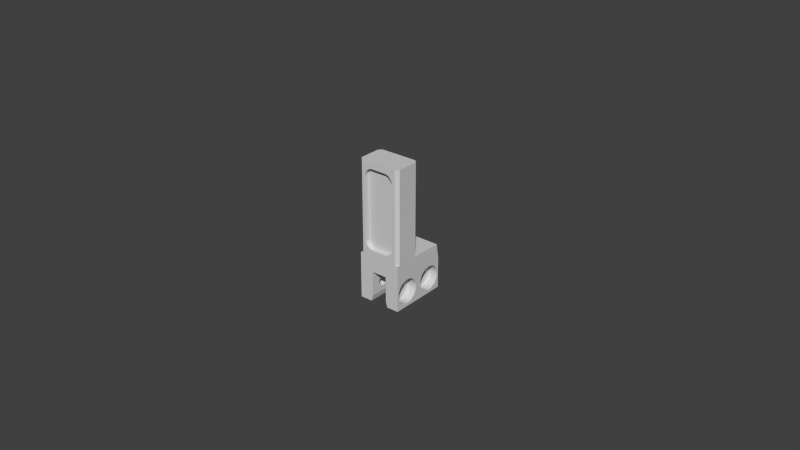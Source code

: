 # Source: gripper_left_finger.blend  (saved by Blender 2.57.1; exported with 4.5.12 LTS)
import bpy
from mathutils import Matrix  # noqa: F401  (used for matrix-valued properties, if any)

bpy.ops.wm.read_factory_settings(use_empty=True)
scene = bpy.context.scene
scene.name = 'Scene'

# ---- collections
col_collection_1 = bpy.data.collections.new('Collection 1'); scene.collection.children.link(col_collection_1)

# ---- materials (node trees are filled in below, after node groups)
mat_white_002_materia_000 = bpy.data.materials.new('white_002-materia.000')
mat_white_002_materia_000.alpha_threshold = 0.0
mat_white_002_materia_000.use_transparent_shadow = False
mat_white_002_materia_000.diffuse_color = (0.64, 0.64, 0.64, 1.0)
mat_white_002_materia_000.specular_color = (0.5, 0.5, 0.5)
mat_white_002_materia_000.roughness = 0.5
mat_white_002_materia_000.line_color = (0.0, 0.0, 0.0, 1.0)

# ---- material node trees

# ---- world
world_world = bpy.data.worlds.new('World'); scene.world = world_world
world_world.color = (0.05088, 0.05088, 0.05088)
world_world.use_sun_shadow = False
world_world.sun_shadow_jitter_overblur = 0.0
world_world.cycles.sampling_method = 'MANUAL'
world_world.cycles.sample_map_resolution = 256

# ---- meshes
me_mesh_006_mesh = bpy.data.meshes.new('Mesh_006-mesh')
me_mesh_006_mesh.from_pydata([(-0.003145, -0.0005972, 0.0341), (-0.003663, -0.0005972, 0.03382), (-0.004938, -0.0005972, 0.03191), (0.004125, -0.0005972, 0.009205), (0.004498, -0.0005972, 0.009659), (0.00367, -0.0005972, 0.008832), (0.00367, -0.0005972, 0.008832), (0.004498, -0.0005972, 0.009659), (0.004775, -0.0005972, 0.01018), (0.00367, -0.0005972, 0.008832), (0.004775, -0.0005972, 0.01018), (0.003152, -0.0005972, 0.008554), (0.003152, -0.0005972, 0.008554), (0.004775, -0.0005972, 0.01018), (0.004946, -0.0005972, 0.01074), (0.003152, -0.0005972, 0.008554), (0.004946, -0.0005972, 0.01074), (0.002588, -0.0005972, 0.008384), (0.002588, -0.0005972, 0.008384), (0.004946, -0.0005972, 0.01074), (0.004946, -0.0005972, 0.03191), (0.002588, -0.0005972, 0.008384), (0.004946, -0.0005972, 0.03191), (-0.002581, -0.0005972, 0.008384), (-0.002582, -0.0005972, 0.03427), (-0.003145, -0.0005972, 0.0341), (-0.004938, -0.0005972, 0.03191), (-0.002582, -0.0005972, 0.03427), (-0.004938, -0.0005972, 0.03191), (0.002589, -0.0005972, 0.03427), (0.004946, -0.0005972, 0.03191), (0.004775, -0.0005972, 0.03247), (0.002589, -0.0005972, 0.03427), (-0.004768, -0.0005972, 0.03247), (-0.004938, -0.0005972, 0.03191), (-0.004491, -0.0005972, 0.03299), (-0.004491, -0.0005972, 0.03299), (-0.004938, -0.0005972, 0.03191), (-0.004118, -0.0005972, 0.03345), (-0.004118, -0.0005972, 0.03345), (-0.004938, -0.0005972, 0.03191), (-0.003663, -0.0005972, 0.03382), (0.004946, -0.0005972, 0.03191), (0.002589, -0.0005972, 0.03427), (-0.004938, -0.0005972, 0.03191), (0.004946, -0.0005972, 0.03191), (-0.004938, -0.0005972, 0.03191), (-0.002581, -0.0005972, 0.008384), (-0.002581, -0.0005972, 0.008384), (-0.004938, -0.0005972, 0.03191), (-0.004939, -0.0005972, 0.01074), (-0.002581, -0.0005972, 0.008384), (-0.004939, -0.0005972, 0.01074), (-0.003145, -0.0005972, 0.008554), (-0.003145, -0.0005972, 0.008554), (-0.004939, -0.0005972, 0.01074), (-0.004768, -0.0005972, 0.01018), (-0.003145, -0.0005972, 0.008554), (-0.004768, -0.0005972, 0.01018), (-0.003663, -0.0005972, 0.008832), (-0.003663, -0.0005972, 0.008832), (-0.004768, -0.0005972, 0.01018), (-0.004491, -0.0005972, 0.00966), (-0.003663, -0.0005972, 0.008832), (-0.004491, -0.0005972, 0.00966), (-0.004118, -0.0005972, 0.009205), (0.004775, -0.0005972, 0.03247), (0.004498, -0.0005972, 0.03299), (0.002589, -0.0005972, 0.03427), (0.002589, -0.0005972, 0.03427), (0.004498, -0.0005972, 0.03299), (0.004125, -0.0005972, 0.03345), (0.002589, -0.0005972, 0.03427), (0.004125, -0.0005972, 0.03345), (0.003671, -0.0005972, 0.03382), (0.002589, -0.0005972, 0.03427), (0.003671, -0.0005972, 0.03382), (0.003151, -0.0005972, 0.0341), (0.003803, 0.007098, -0.005814), (0.003804, 0.00716, -0.007601), (0.003803, 0.006544, -0.00592), (0.003803, 0.006544, -0.00592), (0.003804, 0.00716, -0.007601), (0.003803, 0.006403, -0.007674), (0.003803, 0.006544, -0.00592), (0.003803, 0.006403, -0.007674), (0.003803, 0.005981, -0.005884), (0.003803, 0.005981, -0.005884), (0.003803, 0.006403, -0.007674), (0.003804, 0.005646, -0.007601), (0.003803, 0.005981, -0.005884), (0.003804, 0.005646, -0.007601), (0.003803, 0.005445, -0.00571), (0.003804, 0.005646, -0.007601), (0.003803, 0.004916, -0.007388), (0.003803, 0.005445, -0.00571), (0.003803, 0.005445, -0.00571), (0.003803, 0.004916, -0.007388), (0.003804, 0.00424, -0.007039), (0.003803, 0.005445, -0.00571), (0.003804, 0.00424, -0.007039), (0.003804, 0.004969, -0.005407), (0.003804, 0.004969, -0.005407), (0.003804, 0.00424, -0.007039), (0.003804, 0.003643, -0.006569), (0.003804, 0.004969, -0.005407), (0.003804, 0.003643, -0.006569), (0.003804, 0.004583, -0.004996), (0.003804, 0.004583, -0.004996), (0.003804, 0.003643, -0.006569), (0.003803, 0.003145, -0.005994), (0.003804, 0.004583, -0.004996), (0.003803, 0.003145, -0.005994), (0.003803, 0.004311, -0.004502), (0.003803, 0.007609, -0.001774), (0.003803, 0.008876, -0.0005297), (0.003803, 0.008043, -0.002134), (0.003803, 0.008043, -0.002134), (0.003803, 0.008876, -0.0005297), (0.003804, 0.009426, -0.001054), (0.003803, 0.008043, -0.002134), (0.003804, 0.009426, -0.001054), (0.003803, 0.008375, -0.00259), (0.003803, 0.008375, -0.00259), (0.003804, 0.009426, -0.001054), (0.003803, 0.009867, -0.001674), (0.003803, 0.008375, -0.00259), (0.003803, 0.009867, -0.001674), (0.003804, 0.008582, -0.003114), (0.003803, 0.005445, -0.001638), (0.003803, 0.005276, 0.0001643), (0.003803, 0.005981, -0.001464), (0.003803, 0.005981, -0.001464), (0.003803, 0.005276, 0.0001643), (0.003803, 0.006023, 0.0003085), (0.003803, 0.005981, -0.001464), (0.003803, 0.006023, 0.0003085), (0.003803, 0.006544, -0.001428), (0.003803, 0.006544, -0.001428), (0.003803, 0.006023, 0.0003085), (0.003803, 0.006783, 0.0003085), (0.003803, 0.006544, -0.001428), (0.003803, 0.006783, 0.0003085), (0.003803, 0.007098, -0.001534), (0.003803, 0.007098, -0.001534), (0.003803, 0.006783, 0.0003085), (0.003803, 0.00753, 0.0001643), (0.003803, 0.007098, -0.001534), (0.003803, 0.00753, 0.0001643), (0.003803, 0.007609, -0.001774), (0.003803, 0.007609, -0.001774), (0.003803, 0.00753, 0.0001643), (0.003804, 0.008236, -0.0001189), (0.003803, 0.007609, -0.001774), (0.003804, 0.008236, -0.0001189), (0.003803, 0.008876, -0.0005297), (0.003803, 0.008375, -0.004758), (0.003803, 0.009661, -0.005994), (0.003803, 0.008043, -0.005214), (0.003803, 0.008043, -0.005214), (0.003803, 0.009661, -0.005994), (0.003804, 0.009163, -0.006569), (0.003803, 0.008043, -0.005214), (0.003804, 0.009163, -0.006569), (0.003803, 0.007609, -0.005573), (0.003803, 0.007609, -0.005573), (0.003804, 0.009163, -0.006569), (0.003804, 0.008566, -0.007039), (0.003803, 0.007609, -0.005573), (0.003804, 0.008566, -0.007039), (0.003803, 0.007098, -0.005814), (0.003803, 0.007098, -0.005814), (0.003804, 0.008566, -0.007039), (0.003803, 0.00789, -0.007388), (0.003803, 0.007098, -0.005814), (0.003803, 0.00789, -0.007388), (0.003804, 0.00716, -0.007601), (0.003803, 0.009867, -0.001674), (0.003803, 0.01018, -0.002366), (0.003804, 0.008582, -0.003114), (0.003804, 0.008582, -0.003114), (0.003803, 0.01018, -0.002366), (0.003804, 0.01036, -0.003105), (0.003804, 0.008582, -0.003114), (0.003804, 0.01036, -0.003105), (0.003803, 0.008653, -0.003674), (0.003803, 0.008653, -0.003674), (0.003804, 0.01036, -0.003105), (0.003803, 0.0104, -0.003864), (0.003803, 0.008653, -0.003674), (0.003803, 0.0104, -0.003864), (0.003804, 0.008582, -0.004233), (0.003804, 0.008582, -0.004233), (0.003803, 0.0104, -0.003864), (0.003803, 0.01029, -0.004617), (0.003804, 0.008582, -0.004233), (0.003803, 0.01029, -0.004617), (0.003803, 0.008375, -0.004758), (0.003803, 0.008375, -0.004758), (0.003803, 0.01029, -0.004617), (0.003803, 0.01004, -0.005336), (0.003803, 0.008375, -0.004758), (0.003803, 0.01004, -0.005336), (0.003803, 0.009661, -0.005994), (0.003803, 0.004311, -0.002846), (0.003803, 0.002939, -0.001674), (0.003803, 0.004583, -0.002352), (0.003803, 0.004583, -0.002352), (0.003803, 0.002939, -0.001674), (0.003804, 0.00338, -0.001054), (0.003803, 0.004583, -0.002352), (0.003804, 0.00338, -0.001054), (0.003803, 0.004969, -0.00194), (0.003803, 0.004969, -0.00194), (0.003804, 0.00338, -0.001054), (0.003803, 0.00393, -0.0005297), (0.003803, 0.004969, -0.00194), (0.003803, 0.00393, -0.0005297), (0.003803, 0.005445, -0.001638), (0.003803, 0.005445, -0.001638), (0.003803, 0.00393, -0.0005297), (0.003804, 0.00457, -0.0001189), (0.003803, 0.005445, -0.001638), (0.003804, 0.00457, -0.0001189), (0.003803, 0.005276, 0.0001643), (0.003803, 0.003145, -0.005994), (0.003803, 0.002764, -0.005336), (0.003803, 0.004311, -0.004502), (0.003803, 0.004311, -0.004502), (0.003803, 0.002764, -0.005336), (0.003803, 0.002516, -0.004617), (0.003803, 0.004311, -0.004502), (0.003803, 0.002516, -0.004617), (0.003803, 0.004171, -0.003956), (0.003803, 0.004171, -0.003956), (0.003803, 0.002516, -0.004617), (0.003803, 0.002408, -0.003864), (0.003803, 0.004171, -0.003956), (0.003803, 0.002408, -0.003864), (0.003803, 0.004171, -0.003392), (0.003803, 0.004171, -0.003392), (0.003803, 0.002408, -0.003864), (0.003804, 0.002444, -0.003105), (0.003803, 0.004171, -0.003392), (0.003804, 0.002444, -0.003105), (0.003803, 0.004311, -0.002846), (0.003803, 0.004311, -0.002846), (0.003804, 0.002444, -0.003105), (0.003803, 0.002623, -0.002366), (0.003803, 0.004311, -0.002846), (0.003803, 0.002623, -0.002366), (0.003803, 0.002939, -0.001674), (0.003803, -0.001625, -0.004758), (0.003803, -0.0003392, -0.005994), (0.003803, -0.001957, -0.005214), (0.003803, -0.001957, -0.005214), (0.003803, -0.0003392, -0.005994), (0.003804, -0.0008371, -0.006569), (0.003803, -0.001957, -0.005214), (0.003804, -0.0008371, -0.006569), (0.003803, -0.002391, -0.005573), (0.003803, -0.002391, -0.005573), (0.003804, -0.0008371, -0.006569), (0.003804, -0.001434, -0.007039), (0.003803, -0.002391, -0.005573), (0.003804, -0.001434, -0.007039), (0.003803, -0.002902, -0.005814), (0.003803, -0.004555, -0.00571), (0.003804, -0.00576, -0.007039), (0.003804, -0.005031, -0.005407), (0.003804, -0.005031, -0.005407), (0.003804, -0.00576, -0.007039), (0.003804, -0.006357, -0.006569), (0.003804, -0.005031, -0.005407), (0.003804, -0.006357, -0.006569), (0.003804, -0.005417, -0.004996), (0.003804, -0.005417, -0.004996), (0.003804, -0.006357, -0.006569), (0.003803, -0.006855, -0.005994), (0.003804, -0.005417, -0.004996), (0.003803, -0.006855, -0.005994), (0.003803, -0.005689, -0.004502), (0.003804, -0.001434, -0.007039), (0.003803, -0.00211, -0.007388), (0.003803, -0.002902, -0.005814), (0.003803, -0.002902, -0.005814), (0.003803, -0.00211, -0.007388), (0.003804, -0.00284, -0.007601), (0.003803, -0.002902, -0.005814), (0.003804, -0.00284, -0.007601), (0.003803, -0.003456, -0.00592), (0.003803, -0.003456, -0.00592), (0.003804, -0.00284, -0.007601), (0.003803, -0.003597, -0.007674), (0.003803, -0.003456, -0.00592), (0.003803, -0.003597, -0.007674), (0.003803, -0.004019, -0.005884), (0.003803, -0.004019, -0.005884), (0.003803, -0.003597, -0.007674), (0.003804, -0.004354, -0.007601), (0.003803, -0.004019, -0.005884), (0.003804, -0.004354, -0.007601), (0.003803, -0.004555, -0.00571), (0.003803, -0.004555, -0.00571), (0.003804, -0.004354, -0.007601), (0.003803, -0.005084, -0.007388), (0.003803, -0.004555, -0.00571), (0.003803, -0.005084, -0.007388), (0.003804, -0.00576, -0.007039), (0.003803, -0.002391, -0.001774), (0.003803, -0.001124, -0.0005297), (0.003803, -0.001957, -0.002134), (0.003803, -0.001957, -0.002134), (0.003803, -0.001124, -0.0005297), (0.003804, -0.0005742, -0.001054), (0.003803, -0.001957, -0.002134), (0.003804, -0.0005742, -0.001054), (0.003803, -0.001625, -0.00259), (0.003803, -0.001625, -0.00259), (0.003804, -0.0005742, -0.001054), (0.003803, -0.0001332, -0.001674), (0.003803, -0.001625, -0.00259), (0.003803, -0.0001332, -0.001674), (0.003804, -0.001418, -0.003114), (0.003803, -0.004555, -0.001638), (0.003803, -0.004724, 0.0001643), (0.003803, -0.004019, -0.001464), (0.003803, -0.004019, -0.001464), (0.003803, -0.004724, 0.0001643), (0.003803, -0.003977, 0.0003085), (0.003803, -0.004019, -0.001464), (0.003803, -0.003977, 0.0003085), (0.003803, -0.003456, -0.001428), (0.003803, -0.003456, -0.001428), (0.003803, -0.003977, 0.0003085), (0.003803, -0.003217, 0.0003085), (0.003803, -0.003456, -0.001428), (0.003803, -0.003217, 0.0003085), (0.003803, -0.002902, -0.001534), (0.003803, -0.002902, -0.001534), (0.003803, -0.003217, 0.0003085), (0.003803, -0.00247, 0.0001643), (0.003803, -0.002902, -0.001534), (0.003803, -0.00247, 0.0001643), (0.003803, -0.002391, -0.001774), (0.003803, -0.002391, -0.001774), (0.003803, -0.00247, 0.0001643), (0.003804, -0.001764, -0.0001189), (0.003803, -0.002391, -0.001774), (0.003804, -0.001764, -0.0001189), (0.003803, -0.001124, -0.0005297), (0.003803, -0.0001332, -0.001674), (0.003803, 0.0001828, -0.002366), (0.003804, -0.001418, -0.003114), (0.003804, -0.001418, -0.003114), (0.003803, 0.0001828, -0.002366), (0.003804, 0.0003618, -0.003105), (0.003804, -0.001418, -0.003114), (0.003804, 0.0003618, -0.003105), (0.003803, -0.001347, -0.003674), (0.003803, -0.001347, -0.003674), (0.003804, 0.0003618, -0.003105), (0.003803, 0.0003978, -0.003864), (0.003803, -0.001347, -0.003674), (0.003803, 0.0003978, -0.003864), (0.003804, -0.001418, -0.004233), (0.003804, -0.001418, -0.004233), (0.003803, 0.0003978, -0.003864), (0.003803, 0.0002899, -0.004617), (0.003804, -0.001418, -0.004233), (0.003803, 0.0002899, -0.004617), (0.003803, -0.001625, -0.004758), (0.003803, -0.001625, -0.004758), (0.003803, 0.0002899, -0.004617), (0.003803, 4.184e-05, -0.005336), (0.003803, -0.001625, -0.004758), (0.003803, 4.184e-05, -0.005336), (0.003803, -0.0003392, -0.005994), (0.003803, -0.006855, -0.005994), (0.003803, -0.007236, -0.005336), (0.003803, -0.005689, -0.004502), (0.003803, -0.005689, -0.004502), (0.003803, -0.007236, -0.005336), (0.003803, -0.007484, -0.004617), (0.003803, -0.005689, -0.004502), (0.003803, -0.007484, -0.004617), (0.003803, -0.005829, -0.003956), (0.003803, -0.005829, -0.003956), (0.003803, -0.007484, -0.004617), (0.003803, -0.007592, -0.003864), (0.003803, -0.005829, -0.003956), (0.003803, -0.007592, -0.003864), (0.003803, -0.005829, -0.003392), (0.003803, -0.005829, -0.003392), (0.003803, -0.007592, -0.003864), (0.003804, -0.007556, -0.003105), (0.003803, -0.005829, -0.003392), (0.003804, -0.007556, -0.003105), (0.003803, -0.005689, -0.002846), (0.003804, -0.007556, -0.003105), (0.003803, -0.007377, -0.002366), (0.003803, -0.005689, -0.002846), (0.003803, -0.005689, -0.002846), (0.003803, -0.007377, -0.002366), (0.003803, -0.007061, -0.001674), (0.003803, -0.005689, -0.002846), (0.003803, -0.007061, -0.001674), (0.003803, -0.005417, -0.002352), (0.003803, -0.005417, -0.002352), (0.003803, -0.007061, -0.001674), (0.003804, -0.00662, -0.001054), (0.003803, -0.005417, -0.002352), (0.003804, -0.00662, -0.001054), (0.003803, -0.005031, -0.00194), (0.003803, -0.005031, -0.00194), (0.003804, -0.00662, -0.001054), (0.003803, -0.00607, -0.0005297), (0.003803, -0.005031, -0.00194), (0.003803, -0.00607, -0.0005297), (0.003803, -0.004555, -0.001638), (0.003803, -0.004555, -0.001638), (0.003803, -0.00607, -0.0005297), (0.003804, -0.00543, -0.0001189), (0.003803, -0.004555, -0.001638), (0.003804, -0.00543, -0.0001189), (0.003803, -0.004724, 0.0001643), (0.003804, 0.008582, -0.004233), (0.002503, 0.008653, -0.003674), (0.003803, 0.008653, -0.003674), (0.003803, 0.008653, -0.003674), (0.002503, 0.008653, -0.003674), (0.002504, 0.008582, -0.003114), (0.003803, 0.008653, -0.003674), (0.002504, 0.008582, -0.003114), (0.003804, 0.008582, -0.003114), (0.003804, 0.008582, -0.003114), (0.002504, 0.008582, -0.003114), (0.002503, 0.008375, -0.00259), (0.003804, 0.008582, -0.003114), (0.002503, 0.008375, -0.00259), (0.003803, 0.008375, -0.00259), (0.003803, 0.008375, -0.00259), (0.002503, 0.008375, -0.00259), (0.002503, 0.008043, -0.002134), (0.003803, 0.008375, -0.00259), (0.002503, 0.008043, -0.002134), (0.003803, 0.008043, -0.002134), (0.003803, 0.008043, -0.002134), (0.002503, 0.008043, -0.002134), (0.002504, 0.007609, -0.001775), (0.003803, 0.008043, -0.002134), (0.002504, 0.007609, -0.001775), (0.003803, 0.007609, -0.001774), (0.003803, 0.007609, -0.001774), (0.002504, 0.007609, -0.001775), (0.002504, 0.007098, -0.001535), (0.003803, 0.007609, -0.001774), (0.002504, 0.007098, -0.001535), (0.003803, 0.007098, -0.001534), (0.003803, 0.007098, -0.001534), (0.002504, 0.007098, -0.001535), (0.002504, 0.006544, -0.001428), (0.003803, 0.007098, -0.001534), (0.002504, 0.006544, -0.001428), (0.003803, 0.006544, -0.001428), (0.003803, 0.006544, -0.001428), (0.002504, 0.006544, -0.001428), (0.002503, 0.005981, -0.001464), (0.003803, 0.006544, -0.001428), (0.002503, 0.005981, -0.001464), (0.003803, 0.005981, -0.001464), (0.003803, 0.005981, -0.001464), (0.002503, 0.005981, -0.001464), (0.002504, 0.005445, -0.001639), (0.003803, 0.005981, -0.001464), (0.002504, 0.005445, -0.001639), (0.003803, 0.005445, -0.001638), (0.003803, 0.005445, -0.001638), (0.002504, 0.005445, -0.001639), (0.002504, 0.004969, -0.001941), (0.003803, 0.005445, -0.001638), (0.002504, 0.004969, -0.001941), (0.003803, 0.004969, -0.00194), (0.003803, 0.004969, -0.00194), (0.002504, 0.004969, -0.001941), (0.002503, 0.004583, -0.002352), (0.003803, 0.004969, -0.00194), (0.002503, 0.004583, -0.002352), (0.003803, 0.004583, -0.002352), (0.003803, 0.004583, -0.002352), (0.002503, 0.004583, -0.002352), (0.002503, 0.004311, -0.002846), (0.003803, 0.004583, -0.002352), (0.002503, 0.004311, -0.002846), (0.003803, 0.004311, -0.002846), (0.003803, 0.004311, -0.002846), (0.002503, 0.004311, -0.002846), (0.002503, 0.004171, -0.003392), (0.003803, 0.004311, -0.002846), (0.002503, 0.004171, -0.003392), (0.003803, 0.004171, -0.003392), (0.003803, 0.004171, -0.003392), (0.002503, 0.004171, -0.003392), (0.002503, 0.004171, -0.003956), (0.003803, 0.004171, -0.003392), (0.002503, 0.004171, -0.003956), (0.003803, 0.004171, -0.003956), (0.003803, 0.004171, -0.003956), (0.002503, 0.004171, -0.003956), (0.002504, 0.004311, -0.004502), (0.003803, 0.004171, -0.003956), (0.002504, 0.004311, -0.004502), (0.003803, 0.004311, -0.004502), (0.003803, 0.004311, -0.004502), (0.002504, 0.004311, -0.004502), (0.002504, 0.004583, -0.004996), (0.003803, 0.004311, -0.004502), (0.002504, 0.004583, -0.004996), (0.003804, 0.004583, -0.004996), (0.003804, 0.004583, -0.004996), (0.002504, 0.004583, -0.004996), (0.002503, 0.004969, -0.005407), (0.003804, 0.004583, -0.004996), (0.002503, 0.004969, -0.005407), (0.003804, 0.004969, -0.005407), (0.003804, 0.004969, -0.005407), (0.002503, 0.004969, -0.005407), (0.002503, 0.005445, -0.00571), (0.003804, 0.004969, -0.005407), (0.002503, 0.005445, -0.00571), (0.003803, 0.005445, -0.00571), (0.003803, 0.005445, -0.00571), (0.002503, 0.005445, -0.00571), (0.002504, 0.005981, -0.005884), (0.003803, 0.005445, -0.00571), (0.002504, 0.005981, -0.005884), (0.003803, 0.005981, -0.005884), (0.003803, 0.005981, -0.005884), (0.002504, 0.005981, -0.005884), (0.002503, 0.006544, -0.00592), (0.003803, 0.005981, -0.005884), (0.002503, 0.006544, -0.00592), (0.003803, 0.006544, -0.00592), (0.003803, 0.006544, -0.00592), (0.002503, 0.006544, -0.00592), (0.002503, 0.007098, -0.005814), (0.003803, 0.006544, -0.00592), (0.002503, 0.007098, -0.005814), (0.003803, 0.007098, -0.005814), (0.003803, 0.007098, -0.005814), (0.002503, 0.007098, -0.005814), (0.002503, 0.007609, -0.005573), (0.003803, 0.007098, -0.005814), (0.002503, 0.007609, -0.005573), (0.003803, 0.007609, -0.005573), (0.003803, 0.007609, -0.005573), (0.002503, 0.007609, -0.005573), (0.002504, 0.008043, -0.005215), (0.003803, 0.007609, -0.005573), (0.002504, 0.008043, -0.005215), (0.003803, 0.008043, -0.005214), (0.003803, 0.008043, -0.005214), (0.002504, 0.008043, -0.005215), (0.002503, 0.008375, -0.004758), (0.003803, 0.008043, -0.005214), (0.002503, 0.008375, -0.004758), (0.003803, 0.008375, -0.004758), (0.003803, 0.008375, -0.004758), (0.002503, 0.008375, -0.004758), (0.002504, 0.008582, -0.004233), (0.003803, 0.008375, -0.004758), (0.002504, 0.008582, -0.004233), (0.003804, 0.008582, -0.004233), (0.003804, 0.008582, -0.004233), (0.002504, 0.008582, -0.004233), (0.002503, 0.008653, -0.003674), (0.003804, -0.001418, -0.004233), (0.002503, -0.001347, -0.003674), (0.003803, -0.001347, -0.003674), (0.003803, -0.001347, -0.003674), (0.002503, -0.001347, -0.003674), (0.002504, -0.001418, -0.003114), (0.003803, -0.001347, -0.003674), (0.002504, -0.001418, -0.003114), (0.003804, -0.001418, -0.003114), (0.003804, -0.001418, -0.003114), (0.002504, -0.001418, -0.003114), (0.002503, -0.001625, -0.00259), (0.003804, -0.001418, -0.003114), (0.002503, -0.001625, -0.00259), (0.003803, -0.001625, -0.00259), (0.003803, -0.001625, -0.00259), (0.002503, -0.001625, -0.00259), (0.002503, -0.001957, -0.002134), (0.003803, -0.001625, -0.00259), (0.002503, -0.001957, -0.002134), (0.003803, -0.001957, -0.002134), (0.003803, -0.001957, -0.002134), (0.002503, -0.001957, -0.002134), (0.002504, -0.002391, -0.001775), (0.003803, -0.001957, -0.002134), (0.002504, -0.002391, -0.001775), (0.003803, -0.002391, -0.001774), (0.003803, -0.002391, -0.001774), (0.002504, -0.002391, -0.001775), (0.002504, -0.002902, -0.001535), (0.003803, -0.002391, -0.001774), (0.002504, -0.002902, -0.001535), (0.003803, -0.002902, -0.001534), (0.003803, -0.002902, -0.001534), (0.002504, -0.002902, -0.001535), (0.002504, -0.003456, -0.001428), (0.003803, -0.002902, -0.001534), (0.002504, -0.003456, -0.001428), (0.003803, -0.003456, -0.001428), (0.003803, -0.003456, -0.001428), (0.002504, -0.003456, -0.001428), (0.002503, -0.004019, -0.001464), (0.003803, -0.003456, -0.001428), (0.002503, -0.004019, -0.001464), (0.003803, -0.004019, -0.001464), (0.003803, -0.004019, -0.001464), (0.002503, -0.004019, -0.001464), (0.002504, -0.004555, -0.001639), (0.003803, -0.004019, -0.001464), (0.002504, -0.004555, -0.001639), (0.003803, -0.004555, -0.001638), (0.003803, -0.004555, -0.001638), (0.002504, -0.004555, -0.001639), (0.002504, -0.005031, -0.001941), (0.003803, -0.004555, -0.001638), (0.002504, -0.005031, -0.001941), (0.003803, -0.005031, -0.00194), (0.003803, -0.005031, -0.00194), (0.002504, -0.005031, -0.001941), (0.002503, -0.005417, -0.002352), (0.003803, -0.005031, -0.00194), (0.002503, -0.005417, -0.002352), (0.003803, -0.005417, -0.002352), (0.003803, -0.005417, -0.002352), (0.002503, -0.005417, -0.002352), (0.002503, -0.005689, -0.002846), (0.003803, -0.005417, -0.002352), (0.002503, -0.005689, -0.002846), (0.003803, -0.005689, -0.002846), (0.003803, -0.005689, -0.002846), (0.002503, -0.005689, -0.002846), (0.002503, -0.005829, -0.003392), (0.003803, -0.005689, -0.002846), (0.002503, -0.005829, -0.003392), (0.003803, -0.005829, -0.003392), (0.003803, -0.005829, -0.003392), (0.002503, -0.005829, -0.003392), (0.002503, -0.005829, -0.003956), (0.003803, -0.005829, -0.003392), (0.002503, -0.005829, -0.003956), (0.003803, -0.005829, -0.003956), (0.003803, -0.005829, -0.003956), (0.002503, -0.005829, -0.003956), (0.002504, -0.005689, -0.004502), (0.003803, -0.005829, -0.003956), (0.002504, -0.005689, -0.004502), (0.003803, -0.005689, -0.004502), (0.003803, -0.005689, -0.004502), (0.002504, -0.005689, -0.004502), (0.002504, -0.005417, -0.004996), (0.003803, -0.005689, -0.004502), (0.002504, -0.005417, -0.004996), (0.003804, -0.005417, -0.004996), (0.003804, -0.005417, -0.004996), (0.002504, -0.005417, -0.004996), (0.002503, -0.005031, -0.005407), (0.003804, -0.005417, -0.004996), (0.002503, -0.005031, -0.005407), (0.003804, -0.005031, -0.005407), (0.003804, -0.005031, -0.005407), (0.002503, -0.005031, -0.005407), (0.002503, -0.004555, -0.00571), (0.003804, -0.005031, -0.005407), (0.002503, -0.004555, -0.00571), (0.003803, -0.004555, -0.00571), (0.003803, -0.004555, -0.00571), (0.002503, -0.004555, -0.00571), (0.002504, -0.004019, -0.005884), (0.003803, -0.004555, -0.00571), (0.002504, -0.004019, -0.005884), (0.003803, -0.004019, -0.005884), (0.003803, -0.004019, -0.005884), (0.002504, -0.004019, -0.005884), (0.002503, -0.003456, -0.00592), (0.003803, -0.004019, -0.005884), (0.002503, -0.003456, -0.00592), (0.003803, -0.003456, -0.00592), (0.003803, -0.003456, -0.00592), (0.002503, -0.003456, -0.00592), (0.002503, -0.002902, -0.005814), (0.003803, -0.003456, -0.00592), (0.002503, -0.002902, -0.005814), (0.003803, -0.002902, -0.005814), (0.003803, -0.002902, -0.005814), (0.002503, -0.002902, -0.005814), (0.002503, -0.002391, -0.005573), (0.003803, -0.002902, -0.005814), (0.002503, -0.002391, -0.005573), (0.003803, -0.002391, -0.005573), (0.003803, -0.002391, -0.005573), (0.002503, -0.002391, -0.005573), (0.002504, -0.001957, -0.005215), (0.003803, -0.002391, -0.005573), (0.002504, -0.001957, -0.005215), (0.003803, -0.001957, -0.005214), (0.003803, -0.001957, -0.005214), (0.002504, -0.001957, -0.005215), (0.002503, -0.001625, -0.004758), (0.003803, -0.001957, -0.005214), (0.002503, -0.001625, -0.004758), (0.003803, -0.001625, -0.004758), (0.003803, -0.001625, -0.004758), (0.002503, -0.001625, -0.004758), (0.002504, -0.001418, -0.004233), (0.003803, -0.001625, -0.004758), (0.002504, -0.001418, -0.004233), (0.003804, -0.001418, -0.004233), (0.003804, -0.001418, -0.004233), (0.002504, -0.001418, -0.004233), (0.002503, -0.001347, -0.003674), (-0.004938, -0.006597, 0.03191), (0.004946, -0.006597, 0.03191), (-0.004939, -0.006597, 0.01074), (-0.004939, -0.006597, 0.01074), (0.004946, -0.006597, 0.03191), (0.004946, -0.006597, 0.01074), (0.004125, -0.006597, 0.03345), (0.004498, -0.006597, 0.03299), (0.004775, -0.006597, 0.03247), (-0.004118, -0.006597, 0.03345), (-0.003663, -0.006597, 0.03382), (-0.004491, -0.006597, 0.03299), (-0.004491, -0.006597, 0.03299), (-0.003663, -0.006597, 0.03382), (-0.004938, -0.006597, 0.03191), (-0.004491, -0.006597, 0.03299), (-0.004938, -0.006597, 0.03191), (-0.004768, -0.006597, 0.03247), (-0.004118, -0.006597, 0.009205), (-0.004491, -0.006597, 0.00966), (-0.004768, -0.006597, 0.01018), (0.002589, -0.006597, 0.03427), (0.003151, -0.006597, 0.0341), (0.003671, -0.006597, 0.03382), (0.004125, -0.006597, 0.009205), (0.00367, -0.006597, 0.008832), (0.004498, -0.006597, 0.009659), (0.004498, -0.006597, 0.009659), (0.00367, -0.006597, 0.008832), (0.004946, -0.006597, 0.01074), (0.004498, -0.006597, 0.009659), (0.004946, -0.006597, 0.01074), (0.004775, -0.006597, 0.01018), (0.003671, -0.006597, 0.03382), (0.004125, -0.006597, 0.03345), (0.002589, -0.006597, 0.03427), (0.002589, -0.006597, 0.03427), (0.004125, -0.006597, 0.03345), (0.004775, -0.006597, 0.03247), (0.002589, -0.006597, 0.03427), (0.004775, -0.006597, 0.03247), (0.004946, -0.006597, 0.03191), (0.002589, -0.006597, 0.03427), (0.004946, -0.006597, 0.03191), (-0.002582, -0.006597, 0.03427), (-0.002582, -0.006597, 0.03427), (0.004946, -0.006597, 0.03191), (-0.004938, -0.006597, 0.03191), (-0.002582, -0.006597, 0.03427), (-0.004938, -0.006597, 0.03191), (-0.003145, -0.006597, 0.0341), (-0.003145, -0.006597, 0.0341), (-0.004938, -0.006597, 0.03191), (-0.003663, -0.006597, 0.03382), (-0.002581, -0.006597, 0.008384), (-0.003145, -0.006597, 0.008554), (-0.003663, -0.006597, 0.008832), (-0.003663, -0.006597, 0.008832), (-0.004118, -0.006597, 0.009205), (-0.002581, -0.006597, 0.008384), (-0.002581, -0.006597, 0.008384), (-0.004118, -0.006597, 0.009205), (-0.004768, -0.006597, 0.01018), (-0.002581, -0.006597, 0.008384), (-0.004768, -0.006597, 0.01018), (-0.004939, -0.006597, 0.01074), (-0.002581, -0.006597, 0.008384), (-0.004939, -0.006597, 0.01074), (0.002588, -0.006597, 0.008384), (0.002588, -0.006597, 0.008384), (-0.004939, -0.006597, 0.01074), (0.004946, -0.006597, 0.01074), (0.002588, -0.006597, 0.008384), (0.004946, -0.006597, 0.01074), (0.003152, -0.006597, 0.008554), (0.003152, -0.006597, 0.008554), (0.004946, -0.006597, 0.01074), (0.00367, -0.006597, 0.008832), (-0.002581, 0.0009028, 0.008384), (-0.002581, -0.0005972, 0.008384), (-0.003145, -0.0005972, 0.008554), (-0.002581, 0.0009028, 0.008384), (-0.003145, -0.0005972, 0.008554), (-0.003145, 0.0009028, 0.008554), (-0.003145, 0.0009028, 0.008554), (-0.003145, -0.0005972, 0.008554), (-0.003663, -0.0005972, 0.008832), (-0.003145, 0.0009028, 0.008554), (-0.003663, -0.0005972, 0.008832), (-0.003663, 0.0009028, 0.008832), (-0.003663, 0.0009028, 0.008832), (-0.003663, -0.0005972, 0.008832), (-0.004118, -0.0005972, 0.009205), (-0.003663, 0.0009028, 0.008832), (-0.004118, -0.0005972, 0.009205), (-0.004117, 0.0009028, 0.009205), (-0.004117, 0.0009028, 0.009205), (-0.004118, -0.0005972, 0.009205), (-0.004491, -0.0005972, 0.00966), (-0.004117, 0.0009028, 0.009205), (-0.004491, -0.0005972, 0.00966), (-0.004491, 0.0009028, 0.00966), (-0.004491, 0.0009028, 0.00966), (-0.004491, -0.0005972, 0.00966), (-0.004768, -0.0005972, 0.01018), (-0.004491, 0.0009028, 0.00966), (-0.004768, -0.0005972, 0.01018), (-0.004768, 0.0009028, 0.01018), (-0.004768, 0.0009028, 0.01018), (-0.004768, -0.0005972, 0.01018), (-0.004939, -0.0005972, 0.01074), (-0.004768, 0.0009028, 0.01018), (-0.004939, -0.0005972, 0.01074), (-0.004939, 0.0009028, 0.01074), (0.002588, -0.0005972, 0.008384), (-0.002581, -0.0005972, 0.008384), (0.002588, 0.0009028, 0.008384), (0.002588, 0.0009028, 0.008384), (-0.002581, -0.0005972, 0.008384), (-0.002581, 0.0009028, 0.008384), (0.004946, 0.0009028, 0.01074), (0.004946, -0.0005972, 0.01074), (0.004775, -0.0005972, 0.01018), (0.004946, 0.0009028, 0.01074), (0.004775, -0.0005972, 0.01018), (0.004775, 0.0009028, 0.01018), (0.004775, 0.0009028, 0.01018), (0.004775, -0.0005972, 0.01018), (0.004498, -0.0005972, 0.009659), (0.004775, 0.0009028, 0.01018), (0.004498, -0.0005972, 0.009659), (0.004498, 0.0009028, 0.009659), (0.004498, 0.0009028, 0.009659), (0.004498, -0.0005972, 0.009659), (0.004125, -0.0005972, 0.009205), (0.004498, 0.0009028, 0.009659), (0.004125, -0.0005972, 0.009205), (0.004125, 0.0009028, 0.009205), (0.004125, 0.0009028, 0.009205), (0.004125, -0.0005972, 0.009205), (0.00367, -0.0005972, 0.008832), (0.004125, 0.0009028, 0.009205), (0.00367, -0.0005972, 0.008832), (0.00367, 0.0009028, 0.008832), (0.00367, 0.0009028, 0.008832), (0.00367, -0.0005972, 0.008832), (0.003152, -0.0005972, 0.008554), (0.00367, 0.0009028, 0.008832), (0.003152, -0.0005972, 0.008554), (0.003152, 0.0009028, 0.008554), (0.003152, 0.0009028, 0.008554), (0.003152, -0.0005972, 0.008554), (0.002588, -0.0005972, 0.008384), (0.003152, 0.0009028, 0.008554), (0.002588, -0.0005972, 0.008384), (0.002588, 0.0009028, 0.008384), (0.004946, 0.0009028, 0.01074), (0.004946, 0.0009028, 0.03191), (0.004946, -0.0005972, 0.01074), (0.004946, -0.0005972, 0.01074), (0.004946, 0.0009028, 0.03191), (0.004946, -0.0005972, 0.03191), (0.002589, 0.0009028, 0.03427), (0.002589, -0.0005972, 0.03427), (0.003151, -0.0005972, 0.0341), (0.002589, 0.0009028, 0.03427), (0.003151, -0.0005972, 0.0341), (0.003151, 0.0009028, 0.0341), (0.003151, 0.0009028, 0.0341), (0.003151, -0.0005972, 0.0341), (0.003671, -0.0005972, 0.03382), (0.003151, 0.0009028, 0.0341), (0.003671, -0.0005972, 0.03382), (0.003671, 0.0009028, 0.03382), (0.003671, 0.0009028, 0.03382), (0.003671, -0.0005972, 0.03382), (0.004125, -0.0005972, 0.03345), (0.003671, 0.0009028, 0.03382), (0.004125, -0.0005972, 0.03345), (0.004125, 0.0009028, 0.03345), (0.004125, 0.0009028, 0.03345), (0.004125, -0.0005972, 0.03345), (0.004498, -0.0005972, 0.03299), (0.004125, 0.0009028, 0.03345), (0.004498, -0.0005972, 0.03299), (0.004498, 0.0009028, 0.03299), (0.004498, 0.0009028, 0.03299), (0.004498, -0.0005972, 0.03299), (0.004775, -0.0005972, 0.03247), (0.004498, 0.0009028, 0.03299), (0.004775, -0.0005972, 0.03247), (0.004775, 0.0009028, 0.03247), (0.004775, 0.0009028, 0.03247), (0.004775, -0.0005972, 0.03247), (0.004946, -0.0005972, 0.03191), (0.004775, 0.0009028, 0.03247), (0.004946, -0.0005972, 0.03191), (0.004946, 0.0009028, 0.03191), (-0.002582, -0.0005972, 0.03427), (0.002589, -0.0005972, 0.03427), (-0.002582, 0.0009028, 0.03427), (-0.002582, 0.0009028, 0.03427), (0.002589, -0.0005972, 0.03427), (0.002589, 0.0009028, 0.03427), (-0.004938, 0.0009028, 0.03191), (-0.004938, -0.0005972, 0.03191), (-0.004768, -0.0005972, 0.03247), (-0.004938, 0.0009028, 0.03191), (-0.004768, -0.0005972, 0.03247), (-0.004768, 0.0009028, 0.03247), (-0.004768, 0.0009028, 0.03247), (-0.004768, -0.0005972, 0.03247), (-0.004491, -0.0005972, 0.03299), (-0.004768, 0.0009028, 0.03247), (-0.004491, -0.0005972, 0.03299), (-0.004491, 0.0009028, 0.03299), (-0.004491, 0.0009028, 0.03299), (-0.004491, -0.0005972, 0.03299), (-0.004118, -0.0005972, 0.03345), (-0.004491, 0.0009028, 0.03299), (-0.004118, -0.0005972, 0.03345), (-0.004118, 0.0009028, 0.03345), (-0.004118, 0.0009028, 0.03345), (-0.004118, -0.0005972, 0.03345), (-0.003663, -0.0005972, 0.03382), (-0.004118, 0.0009028, 0.03345), (-0.003663, -0.0005972, 0.03382), (-0.003663, 0.0009028, 0.03382), (-0.003663, 0.0009028, 0.03382), (-0.003663, -0.0005972, 0.03382), (-0.003145, -0.0005972, 0.0341), (-0.003663, 0.0009028, 0.03382), (-0.003145, -0.0005972, 0.0341), (-0.003145, 0.0009028, 0.0341), (-0.003145, 0.0009028, 0.0341), (-0.003145, -0.0005972, 0.0341), (-0.002582, -0.0005972, 0.03427), (-0.003145, 0.0009028, 0.0341), (-0.002582, -0.0005972, 0.03427), (-0.002582, 0.0009028, 0.03427), (-0.004938, 0.0009028, 0.03191), (-0.004939, 0.0009028, 0.01074), (-0.004938, -0.0005972, 0.03191), (-0.004938, -0.0005972, 0.03191), (-0.004939, 0.0009028, 0.01074), (-0.004939, -0.0005972, 0.01074), (0.006004, 0.0009028, 0.006325), (0.007004, -9.715e-05, 0.03633), (0.006004, 0.0009028, 0.03633), (0.007004, -9.715e-05, 0.03633), (0.006004, 0.0009028, 0.006325), (0.007004, -9.715e-05, 0.006325), (0.007004, 0.002408, -0.003865), (0.007004, 0.002444, -0.003105), (0.003804, 0.002444, -0.003105), (0.003804, 0.002444, -0.003105), (0.007004, 0.002444, -0.003105), (0.007003, 0.002623, -0.002366), (0.003804, 0.002444, -0.003105), (0.007003, 0.002623, -0.002366), (0.003803, 0.002623, -0.002366), (0.003803, 0.002623, -0.002366), (0.007003, 0.002623, -0.002366), (0.007004, 0.002939, -0.001674), (0.003803, 0.002623, -0.002366), (0.007004, 0.002939, -0.001674), (0.003803, 0.002939, -0.001674), (0.003803, 0.002939, -0.001674), (0.007004, 0.002939, -0.001674), (0.007004, 0.00338, -0.001054), (0.003803, 0.002939, -0.001674), (0.007004, 0.00338, -0.001054), (0.003804, 0.00338, -0.001054), (0.003804, 0.00338, -0.001054), (0.007004, 0.00338, -0.001054), (0.007003, 0.00393, -0.0005296), (0.003804, 0.00338, -0.001054), (0.007003, 0.00393, -0.0005296), (0.003803, 0.00393, -0.0005297), (0.003803, 0.00393, -0.0005297), (0.007003, 0.00393, -0.0005296), (0.007004, 0.00457, -0.0001188), (0.003803, 0.00393, -0.0005297), (0.007004, 0.00457, -0.0001188), (0.003804, 0.00457, -0.0001189), (0.003804, 0.00457, -0.0001189), (0.007004, 0.00457, -0.0001188), (0.007004, 0.005276, 0.0001639), (0.003804, 0.00457, -0.0001189), (0.007004, 0.005276, 0.0001639), (0.003803, 0.005276, 0.0001643), (0.003803, 0.005276, 0.0001643), (0.007004, 0.005276, 0.0001639), (0.007004, 0.006023, 0.0003082), (0.003803, 0.005276, 0.0001643), (0.007004, 0.006023, 0.0003082), (0.003803, 0.006023, 0.0003085), (0.003803, 0.006023, 0.0003085), (0.007004, 0.006023, 0.0003082), (0.007004, 0.006783, 0.0003082), (0.003803, 0.006023, 0.0003085), (0.007004, 0.006783, 0.0003082), (0.003803, 0.006783, 0.0003085), (0.003803, 0.006783, 0.0003085), (0.007004, 0.006783, 0.0003082), (0.007004, 0.00753, 0.0001639), (0.003803, 0.006783, 0.0003085), (0.007004, 0.00753, 0.0001639), (0.003803, 0.00753, 0.0001643), (0.003803, 0.00753, 0.0001643), (0.007004, 0.00753, 0.0001639), (0.007004, 0.008236, -0.0001188), (0.003803, 0.00753, 0.0001643), (0.007004, 0.008236, -0.0001188), (0.003804, 0.008236, -0.0001189), (0.003804, 0.008236, -0.0001189), (0.007004, 0.008236, -0.0001188), (0.007003, 0.008876, -0.0005296), (0.003804, 0.008236, -0.0001189), (0.007003, 0.008876, -0.0005296), (0.003803, 0.008876, -0.0005297), (0.003803, 0.008876, -0.0005297), (0.007003, 0.008876, -0.0005296), (0.007004, 0.009426, -0.001054), (0.003803, 0.008876, -0.0005297), (0.007004, 0.009426, -0.001054), (0.003804, 0.009426, -0.001054), (0.003804, 0.009426, -0.001054), (0.007004, 0.009426, -0.001054), (0.007004, 0.009867, -0.001674), (0.003804, 0.009426, -0.001054), (0.007004, 0.009867, -0.001674), (0.003803, 0.009867, -0.001674), (0.003803, 0.009867, -0.001674), (0.007004, 0.009867, -0.001674), (0.007003, 0.01018, -0.002366), (0.003803, 0.009867, -0.001674), (0.007003, 0.01018, -0.002366), (0.003803, 0.01018, -0.002366), (0.003803, 0.01018, -0.002366), (0.007003, 0.01018, -0.002366), (0.007004, 0.01036, -0.003105), (0.003803, 0.01018, -0.002366), (0.007004, 0.01036, -0.003105), (0.003804, 0.01036, -0.003105), (0.003804, 0.01036, -0.003105), (0.007004, 0.01036, -0.003105), (0.007004, 0.0104, -0.003865), (0.003804, 0.01036, -0.003105), (0.007004, 0.0104, -0.003865), (0.003803, 0.0104, -0.003864), (0.003803, 0.0104, -0.003864), (0.007004, 0.0104, -0.003865), (0.007003, 0.01029, -0.004617), (0.003803, 0.0104, -0.003864), (0.007003, 0.01029, -0.004617), (0.003803, 0.01029, -0.004617), (0.003803, 0.01029, -0.004617), (0.007003, 0.01029, -0.004617), (0.007003, 0.01004, -0.005335), (0.003803, 0.01029, -0.004617), (0.007003, 0.01004, -0.005335), (0.003803, 0.01004, -0.005336), (0.003803, 0.01004, -0.005336), (0.007003, 0.01004, -0.005335), (0.007004, 0.009661, -0.005994), (0.003803, 0.01004, -0.005336), (0.007004, 0.009661, -0.005994), (0.003803, 0.009661, -0.005994), (0.003803, 0.009661, -0.005994), (0.007004, 0.009661, -0.005994), (0.007003, 0.009163, -0.006569), (0.003803, 0.009661, -0.005994), (0.007003, 0.009163, -0.006569), (0.003804, 0.009163, -0.006569), (0.003804, 0.009163, -0.006569), (0.007003, 0.009163, -0.006569), (0.007004, 0.008566, -0.007039), (0.003804, 0.009163, -0.006569), (0.007004, 0.008566, -0.007039), (0.003804, 0.008566, -0.007039), (0.003804, 0.008566, -0.007039), (0.007004, 0.008566, -0.007039), (0.007003, 0.00789, -0.007387), (0.003804, 0.008566, -0.007039), (0.007003, 0.00789, -0.007387), (0.003803, 0.00789, -0.007388), (0.003803, 0.00789, -0.007388), (0.007003, 0.00789, -0.007387), (0.007003, 0.00716, -0.007601), (0.003803, 0.00789, -0.007388), (0.007003, 0.00716, -0.007601), (0.003804, 0.00716, -0.007601), (0.003804, 0.00716, -0.007601), (0.007003, 0.00716, -0.007601), (0.007004, 0.006403, -0.007674), (0.003804, 0.00716, -0.007601), (0.007004, 0.006403, -0.007674), (0.003803, 0.006403, -0.007674), (0.003803, 0.006403, -0.007674), (0.007004, 0.006403, -0.007674), (0.007003, 0.005646, -0.007601), (0.003803, 0.006403, -0.007674), (0.007003, 0.005646, -0.007601), (0.003804, 0.005646, -0.007601), (0.003804, 0.005646, -0.007601), (0.007003, 0.005646, -0.007601), (0.007003, 0.004916, -0.007387), (0.003804, 0.005646, -0.007601), (0.007003, 0.004916, -0.007387), (0.003803, 0.004916, -0.007388), (0.003803, 0.004916, -0.007388), (0.007003, 0.004916, -0.007387), (0.007004, 0.00424, -0.007039), (0.003803, 0.004916, -0.007388), (0.007004, 0.00424, -0.007039), (0.003804, 0.00424, -0.007039), (0.003804, 0.00424, -0.007039), (0.007004, 0.00424, -0.007039), (0.007003, 0.003643, -0.006569), (0.003804, 0.00424, -0.007039), (0.007003, 0.003643, -0.006569), (0.003804, 0.003643, -0.006569), (0.003804, 0.003643, -0.006569), (0.007003, 0.003643, -0.006569), (0.007004, 0.003145, -0.005994), (0.003804, 0.003643, -0.006569), (0.007004, 0.003145, -0.005994), (0.003803, 0.003145, -0.005994), (0.003803, 0.003145, -0.005994), (0.007004, 0.003145, -0.005994), (0.007003, 0.002764, -0.005335), (0.003803, 0.003145, -0.005994), (0.007003, 0.002764, -0.005335), (0.003803, 0.002764, -0.005336), (0.003803, 0.002764, -0.005336), (0.007003, 0.002764, -0.005335), (0.007003, 0.002516, -0.004617), (0.003803, 0.002764, -0.005336), (0.007003, 0.002516, -0.004617), (0.003803, 0.002516, -0.004617), (0.003803, 0.002516, -0.004617), (0.007003, 0.002516, -0.004617), (0.007004, 0.002408, -0.003865), (0.003803, 0.002516, -0.004617), (0.007004, 0.002408, -0.003865), (0.003803, 0.002408, -0.003864), (0.003803, 0.002408, -0.003864), (0.007004, 0.002408, -0.003865), (0.003804, 0.002444, -0.003105), (0.003804, -0.007556, -0.003105), (0.007004, -0.007597, -0.003674), (0.007003, -0.007377, -0.002366), (0.003804, -0.007556, -0.003105), (0.007003, -0.007377, -0.002366), (0.003803, -0.007377, -0.002366), (0.003803, -0.007377, -0.002366), (0.007003, -0.007377, -0.002366), (0.007004, -0.007061, -0.001674), (0.003803, -0.007377, -0.002366), (0.007004, -0.007061, -0.001674), (0.003803, -0.007061, -0.001674), (0.003803, -0.007061, -0.001674), (0.007004, -0.007061, -0.001674), (0.007004, -0.00662, -0.001054), (0.003803, -0.007061, -0.001674), (0.007004, -0.00662, -0.001054), (0.003804, -0.00662, -0.001054), (0.003804, -0.00662, -0.001054), (0.007004, -0.00662, -0.001054), (0.007003, -0.00607, -0.0005296), (0.003804, -0.00662, -0.001054), (0.007003, -0.00607, -0.0005296), (0.003803, -0.00607, -0.0005297), (0.003803, -0.00607, -0.0005297), (0.007003, -0.00607, -0.0005296), (0.007004, -0.00543, -0.0001188), (0.003803, -0.00607, -0.0005297), (0.007004, -0.00543, -0.0001188), (0.003804, -0.00543, -0.0001189), (0.003804, -0.00543, -0.0001189), (0.007004, -0.00543, -0.0001188), (0.007004, -0.004724, 0.0001639), (0.003804, -0.00543, -0.0001189), (0.007004, -0.004724, 0.0001639), (0.003803, -0.004724, 0.0001643), (0.003803, -0.004724, 0.0001643), (0.007004, -0.004724, 0.0001639), (0.007004, -0.003977, 0.0003082), (0.003803, -0.004724, 0.0001643), (0.007004, -0.003977, 0.0003082), (0.003803, -0.003977, 0.0003085), (0.003803, -0.003977, 0.0003085), (0.007004, -0.003977, 0.0003082), (0.007004, -0.003217, 0.0003082), (0.003803, -0.003977, 0.0003085), (0.007004, -0.003217, 0.0003082), (0.003803, -0.003217, 0.0003085), (0.003803, -0.003217, 0.0003085), (0.007004, -0.003217, 0.0003082), (0.007004, -0.00247, 0.0001639), (0.003803, -0.003217, 0.0003085), (0.007004, -0.00247, 0.0001639), (0.003803, -0.00247, 0.0001643), (0.003803, -0.00247, 0.0001643), (0.007004, -0.00247, 0.0001639), (0.007004, -0.001764, -0.0001188), (0.003803, -0.00247, 0.0001643), (0.007004, -0.001764, -0.0001188), (0.003804, -0.001764, -0.0001189), (0.003804, -0.001764, -0.0001189), (0.007004, -0.001764, -0.0001188), (0.007003, -0.001124, -0.0005296), (0.003804, -0.001764, -0.0001189), (0.007003, -0.001124, -0.0005296), (0.003803, -0.001124, -0.0005297), (0.003803, -0.001124, -0.0005297), (0.007003, -0.001124, -0.0005296), (0.007004, -0.0005742, -0.001054), (0.003803, -0.001124, -0.0005297), (0.007004, -0.0005742, -0.001054), (0.003804, -0.0005742, -0.001054), (0.003804, -0.0005742, -0.001054), (0.007004, -0.0005742, -0.001054), (0.007004, -0.0001332, -0.001674), (0.003804, -0.0005742, -0.001054), (0.007004, -0.0001332, -0.001674), (0.003803, -0.0001332, -0.001674), (0.003803, -0.0001332, -0.001674), (0.007004, -0.0001332, -0.001674), (0.007003, 0.0001828, -0.002366), (0.003803, -0.0001332, -0.001674), (0.007003, 0.0001828, -0.002366), (0.003803, 0.0001828, -0.002366), (0.003803, 0.0001828, -0.002366), (0.007003, 0.0001828, -0.002366), (0.007004, 0.0003618, -0.003105), (0.003803, 0.0001828, -0.002366), (0.007004, 0.0003618, -0.003105), (0.003804, 0.0003618, -0.003105), (0.003804, 0.0003618, -0.003105), (0.007004, 0.0003618, -0.003105), (0.007004, 0.0003978, -0.003865), (0.003804, 0.0003618, -0.003105), (0.007004, 0.0003978, -0.003865), (0.003803, 0.0003978, -0.003864), (0.003803, 0.0003978, -0.003864), (0.007004, 0.0003978, -0.003865), (0.007003, 0.0002899, -0.004617), (0.003803, 0.0003978, -0.003864), (0.007003, 0.0002899, -0.004617), (0.003803, 0.0002899, -0.004617), (0.003803, 0.0002899, -0.004617), (0.007003, 0.0002899, -0.004617), (0.007003, 4.184e-05, -0.005335), (0.003803, 0.0002899, -0.004617), (0.007003, 4.184e-05, -0.005335), (0.003803, 4.184e-05, -0.005336), (0.003803, 4.184e-05, -0.005336), (0.007003, 4.184e-05, -0.005335), (0.007004, -0.0003392, -0.005994), (0.003803, 4.184e-05, -0.005336), (0.007004, -0.0003392, -0.005994), (0.003803, -0.0003392, -0.005994), (0.003803, -0.0003392, -0.005994), (0.007004, -0.0003392, -0.005994), (0.007003, -0.0008371, -0.006569), (0.003803, -0.0003392, -0.005994), (0.007003, -0.0008371, -0.006569), (0.003804, -0.0008371, -0.006569), (0.003804, -0.0008371, -0.006569), (0.007003, -0.0008371, -0.006569), (0.007004, -0.001434, -0.007039), (0.003804, -0.0008371, -0.006569), (0.007004, -0.001434, -0.007039), (0.003804, -0.001434, -0.007039), (0.003804, -0.001434, -0.007039), (0.007004, -0.001434, -0.007039), (0.007003, -0.00211, -0.007387), (0.003804, -0.001434, -0.007039), (0.007003, -0.00211, -0.007387), (0.003803, -0.00211, -0.007388), (0.003803, -0.00211, -0.007388), (0.007003, -0.00211, -0.007387), (0.007003, -0.00284, -0.007601), (0.003803, -0.00211, -0.007388), (0.007003, -0.00284, -0.007601), (0.003804, -0.00284, -0.007601), (0.003804, -0.00284, -0.007601), (0.007003, -0.00284, -0.007601), (0.007004, -0.003597, -0.007674), (0.003804, -0.00284, -0.007601), (0.007004, -0.003597, -0.007674), (0.003803, -0.003597, -0.007674), (0.003803, -0.003597, -0.007674), (0.007004, -0.003597, -0.007674), (0.007003, -0.004354, -0.007601), (0.003803, -0.003597, -0.007674), (0.007003, -0.004354, -0.007601), (0.003804, -0.004354, -0.007601), (0.003804, -0.004354, -0.007601), (0.007003, -0.004354, -0.007601), (0.007003, -0.005084, -0.007387), (0.003804, -0.004354, -0.007601), (0.007003, -0.005084, -0.007387), (0.003803, -0.005084, -0.007388), (0.003803, -0.005084, -0.007388), (0.007003, -0.005084, -0.007387), (0.007004, -0.00576, -0.007039), (0.003803, -0.005084, -0.007388), (0.007004, -0.00576, -0.007039), (0.003804, -0.00576, -0.007039), (0.003804, -0.00576, -0.007039), (0.007004, -0.00576, -0.007039), (0.007003, -0.006357, -0.006569), (0.003804, -0.00576, -0.007039), (0.007003, -0.006357, -0.006569), (0.003804, -0.006357, -0.006569), (0.003804, -0.006357, -0.006569), (0.007003, -0.006357, -0.006569), (0.007004, -0.006855, -0.005994), (0.003804, -0.006357, -0.006569), (0.007004, -0.006855, -0.005994), (0.003803, -0.006855, -0.005994), (0.003803, -0.006855, -0.005994), (0.007004, -0.006855, -0.005994), (0.007003, -0.007236, -0.005335), (0.003803, -0.006855, -0.005994), (0.007003, -0.007236, -0.005335), (0.003803, -0.007236, -0.005336), (0.003803, -0.007236, -0.005336), (0.007003, -0.007236, -0.005335), (0.007003, -0.007484, -0.004617), (0.003803, -0.007236, -0.005336), (0.007003, -0.007484, -0.004617), (0.003803, -0.007484, -0.004617), (0.003803, -0.007484, -0.004617), (0.007003, -0.007484, -0.004617), (0.007004, -0.007597, -0.003674), (0.003803, -0.007484, -0.004617), (0.007004, -0.007597, -0.003674), (0.003803, -0.007592, -0.003864), (0.003803, -0.007592, -0.003864), (0.007004, -0.007597, -0.003674), (0.003804, -0.007556, -0.003105), (0.002503, 0.0109, -0.006674), (0.002504, 0.008582, -0.004233), (0.002503, 0.008375, -0.004758), (0.002503, -0.001625, -0.004758), (0.002504, -0.001957, -0.005215), (0.002503, 0.0109, -0.006674), (0.002503, 0.0109, -0.006674), (0.002504, -0.001957, -0.005215), (0.002503, -0.002391, -0.005573), (0.002504, 0.006544, -0.001428), (0.002504, 0.007098, -0.001535), (0.002503, 0.0109, 0.001326), (0.002503, 0.0109, 0.001326), (0.002504, 0.007098, -0.001535), (0.002504, 0.007609, -0.001775), (0.002503, 0.0109, 0.001326), (0.002504, 0.007609, -0.001775), (0.002503, 0.008043, -0.002134), (0.002503, -0.001625, -0.00259), (0.002503, 0.0109, 0.001326), (0.002503, -0.001957, -0.002134), (0.002503, -0.001957, -0.002134), (0.002503, 0.0109, 0.001326), (0.002504, -0.002391, -0.001775), (0.002503, -0.002391, -0.005573), (0.002503, -0.002902, -0.005814), (0.002503, 0.0109, -0.006674), (0.002503, 0.0109, -0.006674), (0.002503, -0.002902, -0.005814), (0.002503, -0.003456, -0.00592), (0.002503, 0.0109, -0.006674), (0.002503, -0.003456, -0.00592), (0.002503, -0.008097, -0.006674), (0.002503, 0.008043, -0.002134), (0.002503, 0.008375, -0.00259), (0.002503, 0.0109, 0.001326), (0.002503, 0.0109, 0.001326), (0.002503, 0.008375, -0.00259), (0.002504, 0.008582, -0.003114), (0.002503, 0.0109, 0.001326), (0.002504, 0.008582, -0.003114), (0.002503, 0.0109, -0.006674), (0.002503, 0.0109, -0.006674), (0.002504, 0.008582, -0.003114), (0.002503, 0.008653, -0.003674), (0.002503, 0.0109, -0.006674), (0.002503, 0.008653, -0.003674), (0.002504, 0.008582, -0.004233), (0.002503, 0.008375, -0.004758), (0.002504, 0.008043, -0.005215), (0.002503, 0.0109, -0.006674), (0.002503, 0.0109, -0.006674), (0.002504, 0.008043, -0.005215), (0.002503, 0.007609, -0.005573), (0.002503, 0.0109, -0.006674), (0.002503, 0.007609, -0.005573), (0.002503, 0.007098, -0.005814), (0.002504, 0.004969, -0.001941), (0.002504, 0.005445, -0.001639), (0.002503, -0.001625, -0.00259), (0.002504, -0.004555, -0.001639), (0.002503, -0.004019, -0.001464), (0.002503, -0.008097, 0.001326), (0.002503, -0.008097, 0.001326), (0.002503, -0.004019, -0.001464), (0.002504, -0.003456, -0.001428), (0.002503, -0.008097, 0.001326), (0.002504, -0.003456, -0.001428), (0.002503, 0.0109, 0.001326), (0.002503, 0.0109, 0.001326), (0.002504, -0.003456, -0.001428), (0.002504, -0.002902, -0.001535), (0.002503, 0.0109, 0.001326), (0.002504, -0.002902, -0.001535), (0.002504, -0.002391, -0.001775), (0.002503, -0.001625, -0.00259), (0.002504, 0.005445, -0.001639), (0.002503, 0.0109, 0.001326), (0.002503, 0.0109, 0.001326), (0.002504, 0.005445, -0.001639), (0.002503, 0.005981, -0.001464), (0.002503, 0.0109, 0.001326), (0.002503, 0.005981, -0.001464), (0.002504, 0.006544, -0.001428), (0.002504, -0.001418, -0.004233), (0.002503, -0.001625, -0.004758), (0.002504, 0.005981, -0.005884), (0.002504, 0.005981, -0.005884), (0.002503, -0.001625, -0.004758), (0.002503, 0.0109, -0.006674), (0.002504, 0.005981, -0.005884), (0.002503, 0.0109, -0.006674), (0.002503, 0.006544, -0.00592), (0.002503, 0.006544, -0.00592), (0.002503, 0.0109, -0.006674), (0.002503, 0.007098, -0.005814), (0.002503, -0.003456, -0.00592), (0.002504, -0.004019, -0.005884), (0.002503, -0.008097, -0.006674), (0.002503, -0.008097, -0.006674), (0.002504, -0.004019, -0.005884), (0.002503, -0.004555, -0.00571), (0.002503, -0.008097, -0.006674), (0.002503, -0.004555, -0.00571), (0.002503, -0.005031, -0.005407), (0.002503, -0.008097, -0.006674), (0.002503, -0.005829, -0.003956), (0.002503, -0.008097, 0.001326), (0.002503, -0.008097, 0.001326), (0.002503, -0.005829, -0.003956), (0.002503, -0.005829, -0.003392), (0.002503, -0.008097, 0.001326), (0.002503, -0.005829, -0.003392), (0.002503, -0.005689, -0.002846), (0.002503, -0.005031, -0.005407), (0.002504, -0.005417, -0.004996), (0.002503, -0.008097, -0.006674), (0.002503, -0.008097, -0.006674), (0.002504, -0.005417, -0.004996), (0.002504, -0.005689, -0.004502), (0.002503, -0.008097, -0.006674), (0.002504, -0.005689, -0.004502), (0.002503, -0.005829, -0.003956), (0.002504, 0.005981, -0.005884), (0.002503, 0.005445, -0.00571), (0.002504, -0.001418, -0.004233), (0.002504, -0.001418, -0.004233), (0.002503, 0.005445, -0.00571), (0.002503, 0.004969, -0.005407), (0.002504, -0.001418, -0.004233), (0.002503, 0.004969, -0.005407), (0.002504, 0.004583, -0.004996), (0.002503, -0.005689, -0.002846), (0.002503, -0.005417, -0.002352), (0.002503, -0.008097, 0.001326), (0.002503, -0.008097, 0.001326), (0.002503, -0.005417, -0.002352), (0.002504, -0.005031, -0.001941), (0.002503, -0.008097, 0.001326), (0.002504, -0.005031, -0.001941), (0.002504, -0.004555, -0.001639), (0.002504, 0.004583, -0.004996), (0.002504, 0.004311, -0.004502), (0.002504, -0.001418, -0.004233), (0.002504, -0.001418, -0.004233), (0.002504, 0.004311, -0.004502), (0.002503, 0.004171, -0.003956), (0.002504, -0.001418, -0.004233), (0.002503, 0.004171, -0.003956), (0.002503, -0.001347, -0.003674), (0.002503, -0.001347, -0.003674), (0.002503, 0.004171, -0.003956), (0.002503, 0.004171, -0.003392), (0.002503, -0.001347, -0.003674), (0.002503, 0.004171, -0.003392), (0.002504, -0.001418, -0.003114), (0.002504, -0.001418, -0.003114), (0.002503, 0.004171, -0.003392), (0.002503, 0.004311, -0.002846), (0.002504, -0.001418, -0.003114), (0.002503, 0.004311, -0.002846), (0.002503, -0.001625, -0.00259), (0.002503, -0.001625, -0.00259), (0.002503, 0.004311, -0.002846), (0.002503, 0.004583, -0.002352), (0.002503, -0.001625, -0.00259), (0.002503, 0.004583, -0.002352), (0.002504, 0.004969, -0.001941), (0.00304, 0.0109, -0.008674), (0.002503, 0.0109, -0.006674), (0.00304, -0.008097, -0.008674), (0.00304, -0.008097, -0.008674), (0.002503, 0.0109, -0.006674), (0.002503, -0.008097, -0.006674), (0.00304, 0.0109, -0.008674), (0.00304, -0.008097, -0.008674), (0.007004, 0.0109, -0.008674), (0.007004, 0.0109, -0.008674), (0.00304, -0.008097, -0.008674), (0.007004, -0.008097, -0.008674), (0.007004, -0.008097, 0.006325), (0.006004, -0.008097, 0.006325), (0.007004, -0.007097, 0.006325), (0.007004, -0.007097, 0.03633), (0.007004, -0.007097, 0.006325), (0.006004, -0.008097, 0.03633), (0.006004, -0.008097, 0.03633), (0.007004, -0.007097, 0.006325), (0.006004, -0.008097, 0.006325), (-0.002582, -0.008097, 0.03427), (-0.002582, -0.006597, 0.03427), (-0.003145, -0.006597, 0.0341), (-0.002582, -0.008097, 0.03427), (-0.003145, -0.006597, 0.0341), (-0.003145, -0.008097, 0.0341), (-0.003145, -0.008097, 0.0341), (-0.003145, -0.006597, 0.0341), (-0.003663, -0.006597, 0.03382), (-0.003145, -0.008097, 0.0341), (-0.003663, -0.006597, 0.03382), (-0.003663, -0.008097, 0.03382), (-0.003663, -0.008097, 0.03382), (-0.003663, -0.006597, 0.03382), (-0.004118, -0.006597, 0.03345), (-0.003663, -0.008097, 0.03382), (-0.004118, -0.006597, 0.03345), (-0.004118, -0.008097, 0.03345), (-0.004118, -0.008097, 0.03345), (-0.004118, -0.006597, 0.03345), (-0.004491, -0.006597, 0.03299), (-0.004118, -0.008097, 0.03345), (-0.004491, -0.006597, 0.03299), (-0.004491, -0.008097, 0.03299), (-0.004491, -0.008097, 0.03299), (-0.004491, -0.006597, 0.03299), (-0.004768, -0.006597, 0.03247), (-0.004491, -0.008097, 0.03299), (-0.004768, -0.006597, 0.03247), (-0.004768, -0.008097, 0.03247), (-0.004768, -0.008097, 0.03247), (-0.004768, -0.006597, 0.03247), (-0.004938, -0.006597, 0.03191), (-0.004768, -0.008097, 0.03247), (-0.004938, -0.006597, 0.03191), (-0.004938, -0.008097, 0.03191), (-0.002582, -0.008097, 0.03427), (0.002589, -0.008097, 0.03427), (-0.002582, -0.006597, 0.03427), (-0.002582, -0.006597, 0.03427), (0.002589, -0.008097, 0.03427), (0.002589, -0.006597, 0.03427), (0.004946, -0.008097, 0.03191), (0.004946, -0.006597, 0.03191), (0.004775, -0.006597, 0.03247), (0.004946, -0.008097, 0.03191), (0.004775, -0.006597, 0.03247), (0.004775, -0.008097, 0.03247), (0.004775, -0.008097, 0.03247), (0.004775, -0.006597, 0.03247), (0.004498, -0.006597, 0.03299), (0.004775, -0.008097, 0.03247), (0.004498, -0.006597, 0.03299), (0.004498, -0.008097, 0.03299), (0.004498, -0.008097, 0.03299), (0.004498, -0.006597, 0.03299), (0.004125, -0.006597, 0.03345), (0.004498, -0.008097, 0.03299), (0.004125, -0.006597, 0.03345), (0.004125, -0.008097, 0.03345), (0.004125, -0.008097, 0.03345), (0.004125, -0.006597, 0.03345), (0.003671, -0.006597, 0.03382), (0.004125, -0.008097, 0.03345), (0.003671, -0.006597, 0.03382), (0.003671, -0.008097, 0.03382), (0.003671, -0.008097, 0.03382), (0.003671, -0.006597, 0.03382), (0.003151, -0.006597, 0.0341), (0.003671, -0.008097, 0.03382), (0.003151, -0.006597, 0.0341), (0.003151, -0.008097, 0.0341), (0.003151, -0.008097, 0.0341), (0.003151, -0.006597, 0.0341), (0.002589, -0.006597, 0.03427), (0.003151, -0.008097, 0.0341), (0.002589, -0.006597, 0.03427), (0.002589, -0.008097, 0.03427), (0.004946, -0.006597, 0.01074), (0.004946, -0.006597, 0.03191), (0.004946, -0.008097, 0.01074), (0.004946, -0.008097, 0.01074), (0.004946, -0.006597, 0.03191), (0.004946, -0.008097, 0.03191), (0.002588, -0.008097, 0.008384), (0.002588, -0.006597, 0.008384), (0.003152, -0.006597, 0.008554), (0.002588, -0.008097, 0.008384), (0.003152, -0.006597, 0.008554), (0.003152, -0.008097, 0.008554), (0.003152, -0.008097, 0.008554), (0.003152, -0.006597, 0.008554), (0.00367, -0.006597, 0.008832), (0.003152, -0.008097, 0.008554), (0.00367, -0.006597, 0.008832), (0.00367, -0.008097, 0.008832), (0.00367, -0.008097, 0.008832), (0.00367, -0.006597, 0.008832), (0.004125, -0.006597, 0.009205), (0.00367, -0.008097, 0.008832), (0.004125, -0.006597, 0.009205), (0.004125, -0.008097, 0.009205), (0.004125, -0.008097, 0.009205), (0.004125, -0.006597, 0.009205), (0.004498, -0.006597, 0.009659), (0.004125, -0.008097, 0.009205), (0.004498, -0.006597, 0.009659), (0.004498, -0.008097, 0.009659), (0.004498, -0.008097, 0.009659), (0.004498, -0.006597, 0.009659), (0.004775, -0.006597, 0.01018), (0.004498, -0.008097, 0.009659), (0.004775, -0.006597, 0.01018), (0.004775, -0.008097, 0.01018), (0.004775, -0.008097, 0.01018), (0.004775, -0.006597, 0.01018), (0.004946, -0.006597, 0.01074), (0.004775, -0.008097, 0.01018), (0.004946, -0.006597, 0.01074), (0.004946, -0.008097, 0.01074), (0.002588, -0.008097, 0.008384), (-0.002581, -0.008097, 0.008384), (0.002588, -0.006597, 0.008384), (0.002588, -0.006597, 0.008384), (-0.002581, -0.008097, 0.008384), (-0.002581, -0.006597, 0.008384), (-0.004939, -0.008097, 0.01074), (-0.004939, -0.006597, 0.01074), (-0.004768, -0.006597, 0.01018), (-0.004939, -0.008097, 0.01074), (-0.004768, -0.006597, 0.01018), (-0.004768, -0.008097, 0.01018), (-0.004768, -0.008097, 0.01018), (-0.004768, -0.006597, 0.01018), (-0.004491, -0.006597, 0.00966), (-0.004768, -0.008097, 0.01018), (-0.004491, -0.006597, 0.00966), (-0.004491, -0.008097, 0.00966), (-0.004491, -0.008097, 0.00966), (-0.004491, -0.006597, 0.00966), (-0.004118, -0.006597, 0.009205), (-0.004491, -0.008097, 0.00966), (-0.004118, -0.006597, 0.009205), (-0.004118, -0.008097, 0.009205), (-0.004118, -0.008097, 0.009205), (-0.004118, -0.006597, 0.009205), (-0.003663, -0.006597, 0.008832), (-0.004118, -0.008097, 0.009205), (-0.003663, -0.006597, 0.008832), (-0.003663, -0.008097, 0.008832), (-0.003663, -0.008097, 0.008832), (-0.003663, -0.006597, 0.008832), (-0.003145, -0.006597, 0.008554), (-0.003663, -0.008097, 0.008832), (-0.003145, -0.006597, 0.008554), (-0.003145, -0.008097, 0.008554), (-0.003145, -0.008097, 0.008554), (-0.003145, -0.006597, 0.008554), (-0.002581, -0.006597, 0.008384), (-0.003145, -0.008097, 0.008554), (-0.002581, -0.006597, 0.008384), (-0.002581, -0.008097, 0.008384), (-0.004939, -0.008097, 0.01074), (-0.004938, -0.008097, 0.03191), (-0.004939, -0.006597, 0.01074), (-0.004939, -0.006597, 0.01074), (-0.004938, -0.008097, 0.03191), (-0.004938, -0.006597, 0.03191), (-0.002497, 0.0109, -0.006674), (-0.003033, 0.0109, -0.008674), (-0.002497, -0.008097, -0.006674), (-0.002497, -0.008097, -0.006674), (-0.003033, 0.0109, -0.008674), (-0.003033, -0.008097, -0.008674), (0.002503, 0.0109, 0.001326), (-0.002497, 0.0109, 0.001326), (0.002503, -0.008097, 0.001326), (0.002503, -0.008097, 0.001326), (-0.002497, 0.0109, 0.001326), (-0.002497, -0.008097, 0.001326), (0.00304, 0.0109, -0.008674), (0.007004, 0.0109, -0.008674), (0.002503, 0.0109, -0.006674), (0.002503, 0.0109, -0.006674), (0.007004, 0.0109, -0.008674), (0.007004, 0.0109, 0.001326), (0.002503, 0.0109, -0.006674), (0.007004, 0.0109, 0.001326), (0.002503, 0.0109, 0.001326), (-0.004491, 0.0009028, 0.03299), (-0.005997, 0.0009028, 0.03633), (-0.004768, 0.0009028, 0.03247), (-0.004768, 0.0009028, 0.03247), (-0.005997, 0.0009028, 0.03633), (-0.004938, 0.0009028, 0.03191), (-0.004491, 0.0009028, 0.03299), (-0.004118, 0.0009028, 0.03345), (-0.005997, 0.0009028, 0.03633), (-0.005997, 0.0009028, 0.03633), (-0.004118, 0.0009028, 0.03345), (-0.003663, 0.0009028, 0.03382), (-0.005997, 0.0009028, 0.03633), (-0.003663, 0.0009028, 0.03382), (-0.003145, 0.0009028, 0.0341), (0.004946, 0.0009028, 0.01074), (0.004775, 0.0009028, 0.01018), (0.006004, 0.0009028, 0.006325), (0.006004, 0.0009028, 0.006325), (0.004775, 0.0009028, 0.01018), (0.004498, 0.0009028, 0.009659), (0.002589, 0.0009028, 0.03427), (0.003151, 0.0009028, 0.0341), (0.006004, 0.0009028, 0.03633), (0.006004, 0.0009028, 0.03633), (0.003151, 0.0009028, 0.0341), (0.003671, 0.0009028, 0.03382), (0.004498, 0.0009028, 0.009659), (0.004125, 0.0009028, 0.009205), (0.006004, 0.0009028, 0.006325), (0.006004, 0.0009028, 0.006325), (0.004125, 0.0009028, 0.009205), (0.00367, 0.0009028, 0.008832), (0.006004, 0.0009028, 0.006325), (0.00367, 0.0009028, 0.008832), (0.003152, 0.0009028, 0.008554), (0.003671, 0.0009028, 0.03382), (0.004125, 0.0009028, 0.03345), (0.006004, 0.0009028, 0.03633), (0.006004, 0.0009028, 0.03633), (0.004125, 0.0009028, 0.03345), (0.004498, 0.0009028, 0.03299), (0.006004, 0.0009028, 0.03633), (0.004498, 0.0009028, 0.03299), (0.004775, 0.0009028, 0.03247), (0.004775, 0.0009028, 0.03247), (0.004946, 0.0009028, 0.03191), (0.006004, 0.0009028, 0.03633), (0.006004, 0.0009028, 0.03633), (0.004946, 0.0009028, 0.03191), (0.006004, 0.0009028, 0.006325), (0.006004, 0.0009028, 0.006325), (0.004946, 0.0009028, 0.03191), (0.004946, 0.0009028, 0.01074), (-0.002581, 0.0009028, 0.008384), (-0.003145, 0.0009028, 0.008554), (-0.005997, 0.0009028, 0.006326), (-0.005997, 0.0009028, 0.006326), (-0.003145, 0.0009028, 0.008554), (-0.003663, 0.0009028, 0.008832), (-0.004768, 0.0009028, 0.01018), (-0.004939, 0.0009028, 0.01074), (-0.005997, 0.0009028, 0.006326), (-0.005997, 0.0009028, 0.006326), (-0.004939, 0.0009028, 0.01074), (-0.005997, 0.0009028, 0.03633), (-0.005997, 0.0009028, 0.03633), (-0.004939, 0.0009028, 0.01074), (-0.004938, 0.0009028, 0.03191), (-0.003145, 0.0009028, 0.0341), (-0.002582, 0.0009028, 0.03427), (-0.005997, 0.0009028, 0.03633), (-0.005997, 0.0009028, 0.03633), (-0.002582, 0.0009028, 0.03427), (0.006004, 0.0009028, 0.03633), (0.006004, 0.0009028, 0.03633), (-0.002582, 0.0009028, 0.03427), (0.002589, 0.0009028, 0.03427), (-0.003663, 0.0009028, 0.008832), (-0.004117, 0.0009028, 0.009205), (-0.005997, 0.0009028, 0.006326), (-0.005997, 0.0009028, 0.006326), (-0.004117, 0.0009028, 0.009205), (-0.004491, 0.0009028, 0.00966), (-0.005997, 0.0009028, 0.006326), (-0.004491, 0.0009028, 0.00966), (-0.004768, 0.0009028, 0.01018), (0.003152, 0.0009028, 0.008554), (0.002588, 0.0009028, 0.008384), (0.006004, 0.0009028, 0.006325), (0.006004, 0.0009028, 0.006325), (0.002588, 0.0009028, 0.008384), (-0.005997, 0.0009028, 0.006326), (-0.005997, 0.0009028, 0.006326), (0.002588, 0.0009028, 0.008384), (-0.002581, 0.0009028, 0.008384), (0.007003, 0.002623, -0.002366), (0.007004, 0.002444, -0.003105), (0.007004, -0.007097, 0.006325), (0.007004, -0.007097, 0.03633), (0.007004, -9.715e-05, 0.03633), (0.007004, -0.007097, 0.006325), (0.007004, -0.007097, 0.006325), (0.007004, -9.715e-05, 0.03633), (0.007004, -9.715e-05, 0.006325), (0.007004, -0.008097, -0.008674), (0.007004, -0.003597, -0.007674), (0.007004, 0.0109, -0.008674), (0.007004, 0.0109, -0.008674), (0.007004, -0.003597, -0.007674), (0.007003, -0.00284, -0.007601), (0.007003, 0.002623, -0.002366), (0.007004, -0.007097, 0.006325), (0.007004, 0.002939, -0.001674), (0.007003, -0.001124, -0.0005296), (0.007004, -0.001764, -0.0001188), (0.007004, -0.007097, 0.006325), (0.007004, -0.007097, 0.006325), (0.007004, -0.001764, -0.0001188), (0.007004, -0.00247, 0.0001639), (0.007004, -0.007097, 0.006325), (0.007004, -0.00247, 0.0001639), (0.007004, -0.003217, 0.0003082), (0.007004, -0.006855, -0.005994), (0.007003, -0.006357, -0.006569), (0.007004, -0.008097, -0.008674), (0.007004, -0.008097, -0.008674), (0.007003, -0.006357, -0.006569), (0.007004, -0.00576, -0.007039), (0.007003, 0.00716, -0.007601), (0.007003, 0.00789, -0.007387), (0.007004, 0.0109, -0.008674), (0.007004, 0.0109, -0.008674), (0.007003, 0.00789, -0.007387), (0.007004, 0.008566, -0.007039), (0.007004, 0.005276, 0.0001639), (0.007004, -9.715e-05, 0.006325), (0.007004, 0.006023, 0.0003082), (0.007004, 0.006023, 0.0003082), (0.007004, -9.715e-05, 0.006325), (0.007004, 0.01002, 0.006325), (0.007004, 0.006023, 0.0003082), (0.007004, 0.01002, 0.006325), (0.007004, 0.006783, 0.0003082), (0.007004, 0.006783, 0.0003082), (0.007004, 0.01002, 0.006325), (0.007004, 0.00753, 0.0001639), (0.007003, -0.00284, -0.007601), (0.007003, -0.00211, -0.007387), (0.007004, 0.00424, -0.007039), (0.007004, 0.00424, -0.007039), (0.007003, -0.00211, -0.007387), (0.007004, -0.001434, -0.007039), (0.007004, 0.00424, -0.007039), (0.007004, -0.001434, -0.007039), (0.007003, 0.003643, -0.006569), (0.007004, 0.00424, -0.007039), (0.007003, 0.004916, -0.007387), (0.007003, -0.00284, -0.007601), (0.007003, -0.00284, -0.007601), (0.007003, 0.004916, -0.007387), (0.007003, 0.005646, -0.007601), (0.007003, -0.00284, -0.007601), (0.007003, 0.005646, -0.007601), (0.007004, 0.0109, -0.008674), (0.007004, 0.0109, -0.008674), (0.007003, 0.005646, -0.007601), (0.007004, 0.006403, -0.007674), (0.007004, 0.0109, -0.008674), (0.007004, 0.006403, -0.007674), (0.007003, 0.00716, -0.007601), (0.007004, -0.00576, -0.007039), (0.007003, -0.005084, -0.007387), (0.007004, -0.008097, -0.008674), (0.007004, -0.008097, -0.008674), (0.007003, -0.005084, -0.007387), (0.007003, -0.004354, -0.007601), (0.007004, -0.008097, -0.008674), (0.007003, -0.004354, -0.007601), (0.007004, -0.003597, -0.007674), (0.007004, 0.0109, 0.001326), (0.007003, 0.01018, -0.002366), (0.007004, 0.009867, -0.001674), (0.007004, 0.005276, 0.0001639), (0.007004, 0.00457, -0.0001188), (0.007004, -9.715e-05, 0.006325), (0.007004, -9.715e-05, 0.006325), (0.007004, 0.00457, -0.0001188), (0.007003, 0.00393, -0.0005296), (0.007004, -9.715e-05, 0.006325), (0.007003, 0.00393, -0.0005296), (0.007004, -0.007097, 0.006325), (0.007004, -0.007097, 0.006325), (0.007003, 0.00393, -0.0005296), (0.007004, 0.00338, -0.001054), (0.007004, -0.007097, 0.006325), (0.007004, 0.00338, -0.001054), (0.007004, 0.002939, -0.001674), (0.007004, -0.003217, 0.0003082), (0.007004, -0.003977, 0.0003082), (0.007004, -0.007097, 0.006325), (0.007004, -0.007097, 0.006325), (0.007004, -0.003977, 0.0003082), (0.007004, -0.004724, 0.0001639), (0.007004, -0.007097, 0.006325), (0.007004, -0.004724, 0.0001639), (0.007004, -0.008097, 0.006325), (0.007004, -0.008097, 0.006325), (0.007004, -0.004724, 0.0001639), (0.007004, -0.00543, -0.0001188), (0.007004, 0.009867, -0.001674), (0.007004, 0.009426, -0.001054), (0.007004, 0.0109, 0.001326), (0.007004, 0.0109, 0.001326), (0.007004, 0.009426, -0.001054), (0.007003, 0.008876, -0.0005296), (0.007004, 0.0109, 0.001326), (0.007003, 0.008876, -0.0005296), (0.007004, 0.01002, 0.006325), (0.007004, 0.01002, 0.006325), (0.007003, 0.008876, -0.0005296), (0.007004, 0.008236, -0.0001188), (0.007004, 0.01002, 0.006325), (0.007004, 0.008236, -0.0001188), (0.007004, 0.00753, 0.0001639), (0.007004, -0.007597, -0.003674), (0.007003, -0.007484, -0.004617), (0.007004, -0.008097, -0.008674), (0.007004, -0.008097, -0.008674), (0.007003, -0.007484, -0.004617), (0.007003, -0.007236, -0.005335), (0.007004, -0.008097, -0.008674), (0.007003, -0.007236, -0.005335), (0.007004, -0.006855, -0.005994), (0.007004, 0.008566, -0.007039), (0.007003, 0.009163, -0.006569), (0.007004, 0.0109, -0.008674), (0.007004, 0.0109, -0.008674), (0.007003, 0.009163, -0.006569), (0.007004, 0.009661, -0.005994), (0.007004, 0.0109, -0.008674), (0.007004, 0.009661, -0.005994), (0.007003, 0.01004, -0.005335), (0.007004, -0.00543, -0.0001188), (0.007003, -0.00607, -0.0005296), (0.007004, -0.008097, 0.006325), (0.007004, -0.008097, 0.006325), (0.007003, -0.00607, -0.0005296), (0.007004, -0.00662, -0.001054), (0.007004, -0.008097, 0.006325), (0.007004, -0.00662, -0.001054), (0.007004, -0.007061, -0.001674), (0.007003, 0.002516, -0.004617), (0.007003, 0.002764, -0.005335), (0.007004, -0.0003392, -0.005994), (0.007004, -0.001434, -0.007039), (0.007003, -0.0008371, -0.006569), (0.007003, 0.003643, -0.006569), (0.007003, 0.003643, -0.006569), (0.007003, -0.0008371, -0.006569), (0.007004, -0.0003392, -0.005994), (0.007003, 0.003643, -0.006569), (0.007004, -0.0003392, -0.005994), (0.007004, 0.003145, -0.005994), (0.007004, 0.003145, -0.005994), (0.007004, -0.0003392, -0.005994), (0.007003, 0.002764, -0.005335), (0.007003, -0.001124, -0.0005296), (0.007004, -0.007097, 0.006325), (0.007004, -0.0005742, -0.001054), (0.007004, -0.0005742, -0.001054), (0.007004, -0.007097, 0.006325), (0.007004, 0.002444, -0.003105), (0.007004, -0.0005742, -0.001054), (0.007004, 0.002444, -0.003105), (0.007004, -0.0001332, -0.001674), (0.007003, 0.01004, -0.005335), (0.007003, 0.01029, -0.004617), (0.007004, 0.0109, -0.008674), (0.007004, 0.0109, -0.008674), (0.007003, 0.01029, -0.004617), (0.007004, 0.0104, -0.003865), (0.007004, 0.0109, -0.008674), (0.007004, 0.0104, -0.003865), (0.007004, 0.0109, 0.001326), (0.007004, 0.0109, 0.001326), (0.007004, 0.0104, -0.003865), (0.007004, 0.01036, -0.003105), (0.007004, 0.0109, 0.001326), (0.007004, 0.01036, -0.003105), (0.007003, 0.01018, -0.002366), (0.007004, -0.007061, -0.001674), (0.007003, -0.007377, -0.002366), (0.007004, -0.008097, 0.006325), (0.007004, -0.008097, 0.006325), (0.007003, -0.007377, -0.002366), (0.007004, -0.007597, -0.003674), (0.007004, -0.008097, 0.006325), (0.007004, -0.007597, -0.003674), (0.007004, -0.008097, -0.008674), (0.007004, 0.0003978, -0.003865), (0.007004, 0.0003618, -0.003105), (0.007004, 0.002444, -0.003105), (0.007004, 0.002444, -0.003105), (0.007004, 0.0003618, -0.003105), (0.007003, 0.0001828, -0.002366), (0.007004, 0.002444, -0.003105), (0.007003, 0.0001828, -0.002366), (0.007004, -0.0001332, -0.001674), (0.007004, -0.0003392, -0.005994), (0.007003, 4.184e-05, -0.005335), (0.007003, 0.002516, -0.004617), (0.007003, 0.002516, -0.004617), (0.007003, 4.184e-05, -0.005335), (0.007003, 0.0002899, -0.004617), (0.007003, 0.002516, -0.004617), (0.007003, 0.0002899, -0.004617), (0.007004, 0.002408, -0.003865), (0.007004, 0.002408, -0.003865), (0.007003, 0.0002899, -0.004617), (0.007004, 0.0003978, -0.003865), (0.007004, 0.002408, -0.003865), (0.007004, 0.0003978, -0.003865), (0.007004, 0.002444, -0.003105), (-0.002497, -0.004017, -0.002108), (-0.002497, -0.004743, -0.002527), (-0.002497, -0.008097, 0.001326), (-0.002496, 0.007807, -0.004485), (-0.002497, 0.0109, -0.006674), (-0.002497, 0.007549, -0.00482), (-0.002497, 0.007549, -0.00482), (-0.002497, 0.0109, -0.006674), (-0.002497, 0.007214, -0.005078), (-0.002496, 0.004999, -0.004485), (-0.002497, 0.005257, -0.00482), (-0.002497, -0.008097, -0.006674), (-0.002497, -0.008097, -0.006674), (-0.002497, 0.005257, -0.00482), (-0.002497, 0.005983, -0.00524), (-0.002497, -0.008097, -0.006674), (-0.002497, 0.005983, -0.00524), (-0.002496, 0.006403, -0.005295), (-0.002497, -0.008097, -0.006674), (-0.002496, 0.006403, -0.005295), (-0.002497, 0.0109, -0.006674), (-0.002497, 0.0109, -0.006674), (-0.002496, 0.006403, -0.005295), (-0.002497, 0.007214, -0.005078), (-0.002496, -0.005163, -0.004093), (-0.002496, -0.005001, -0.004485), (-0.002497, -0.008097, -0.006674), (-0.002497, -0.008097, -0.006674), (-0.002496, -0.005001, -0.004485), (-0.002497, -0.004743, -0.00482), (-0.002497, -0.008097, -0.006674), (-0.002497, -0.004743, -0.00482), (-0.002497, -0.004017, -0.00524), (-0.002496, 0.007807, -0.002863), (-0.002497, 0.007214, -0.00227), (-0.002497, 0.0109, 0.001326), (-0.002497, 0.0109, 0.001326), (-0.002497, 0.007214, -0.00227), (-0.002497, 0.006823, -0.002108), (-0.002497, 0.0109, 0.001326), (-0.002496, -0.002193, -0.002863), (-0.002497, -0.002786, -0.00227), (-0.002497, -0.004743, -0.002527), (-0.002496, -0.005001, -0.002863), (-0.002497, -0.008097, 0.001326), (-0.002497, -0.008097, 0.001326), (-0.002496, -0.005001, -0.002863), (-0.002496, -0.005163, -0.003255), (-0.002497, -0.008097, 0.001326), (-0.002496, -0.005163, -0.003255), (-0.002497, -0.008097, -0.006674), (-0.002497, -0.008097, -0.006674), (-0.002496, -0.005163, -0.003255), (-0.002497, -0.005218, -0.003674), (-0.002497, -0.008097, -0.006674), (-0.002497, -0.005218, -0.003674), (-0.002496, -0.005163, -0.004093), (-0.002497, -0.008097, -0.006674), (-0.002497, -0.004017, -0.00524), (-0.002496, -0.003597, -0.005295), (-0.002497, -0.008097, -0.006674), (-0.002496, -0.003597, -0.005295), (-0.002496, 0.004999, -0.004485), (-0.002496, 0.004999, -0.004485), (-0.002496, -0.003597, -0.005295), (-0.002497, -0.003177, -0.00524), (-0.002496, 0.004999, -0.004485), (-0.002497, -0.003177, -0.00524), (-0.002497, -0.002786, -0.005078), (-0.002496, 0.007807, -0.004485), (-0.002497, 0.008024, -0.003674), (-0.002497, 0.0109, -0.006674), (-0.002497, 0.0109, -0.006674), (-0.002497, 0.008024, -0.003674), (-0.002497, 0.0109, 0.001326), (-0.002497, 0.0109, 0.001326), (-0.002497, 0.008024, -0.003674), (-0.002496, 0.007969, -0.003255), (-0.002497, 0.0109, 0.001326), (-0.002496, 0.007969, -0.003255), (-0.002496, 0.007807, -0.002863), (-0.002497, 0.0109, 0.001326), (-0.002497, -0.002786, -0.00227), (-0.002497, -0.003177, -0.002108), (-0.002497, 0.0109, 0.001326), (-0.002497, -0.003177, -0.002108), (-0.002497, -0.008097, 0.001326), (-0.002497, -0.008097, 0.001326), (-0.002497, -0.003177, -0.002108), (-0.002496, -0.003597, -0.002053), (-0.002497, -0.008097, 0.001326), (-0.002496, -0.003597, -0.002053), (-0.002497, -0.004017, -0.002108), (-0.002497, 0.005257, -0.002527), (-0.002496, -0.002193, -0.002863), (-0.002497, 0.005983, -0.002108), (-0.002497, 0.005983, -0.002108), (-0.002496, -0.002193, -0.002863), (-0.002497, 0.0109, 0.001326), (-0.002497, 0.005983, -0.002108), (-0.002497, 0.0109, 0.001326), (-0.002496, 0.006403, -0.002053), (-0.002496, 0.006403, -0.002053), (-0.002497, 0.0109, 0.001326), (-0.002497, 0.006823, -0.002108), (-0.002497, -0.002786, -0.005078), (-0.002497, -0.002451, -0.00482), (-0.002496, 0.004999, -0.004485), (-0.002496, 0.004999, -0.004485), (-0.002497, -0.002451, -0.00482), (-0.002496, -0.002193, -0.004485), (-0.002496, 0.004999, -0.004485), (-0.002496, -0.002193, -0.004485), (-0.002497, -0.001976, -0.003674), (-0.002496, 0.004999, -0.004485), (-0.002497, -0.001976, -0.003674), (-0.002497, 0.004782, -0.003674), (-0.002497, 0.004782, -0.003674), (-0.002497, -0.001976, -0.003674), (-0.002496, 0.004837, -0.003255), (-0.002496, 0.004837, -0.003255), (-0.002497, -0.001976, -0.003674), (-0.002496, -0.002031, -0.003255), (-0.002496, 0.004837, -0.003255), (-0.002496, -0.002031, -0.003255), (-0.002496, 0.004999, -0.002863), (-0.002496, 0.004999, -0.002863), (-0.002496, -0.002031, -0.003255), (-0.002496, -0.002193, -0.002863), (-0.002496, 0.004999, -0.002863), (-0.002496, -0.002193, -0.002863), (-0.002497, 0.005257, -0.002527), (-0.006997, -9.715e-05, 0.03633), (-0.006997, -9.715e-05, 0.006326), (-0.005997, 0.0009028, 0.03633), (-0.005997, 0.0009028, 0.03633), (-0.006997, -9.715e-05, 0.006326), (-0.005997, 0.0009028, 0.006326), (0.006004, -0.008097, 0.03633), (-0.005997, -0.008097, 0.03633), (-0.006997, -0.007097, 0.03633), (0.006004, -0.008097, 0.03633), (-0.006997, -0.007097, 0.03633), (0.007004, -0.007097, 0.03633), (0.007004, -0.007097, 0.03633), (-0.006997, -0.007097, 0.03633), (-0.006997, -9.715e-05, 0.03633), (-0.006997, -9.715e-05, 0.03633), (0.007004, -9.715e-05, 0.03633), (0.007004, -0.007097, 0.03633), (0.007004, -9.715e-05, 0.03633), (-0.006997, -9.715e-05, 0.03633), (-0.005997, 0.0009028, 0.03633), (0.007004, -9.715e-05, 0.03633), (-0.005997, 0.0009028, 0.03633), (0.006004, 0.0009028, 0.03633), (-0.005997, -0.008097, 0.03633), (-0.005997, -0.008097, 0.006326), (-0.006997, -0.007097, 0.03633), (-0.006997, -0.007097, 0.03633), (-0.005997, -0.008097, 0.006326), (-0.006997, -0.007097, 0.006326), (-0.006997, -0.008097, 0.006326), (-0.006997, -0.007097, 0.006326), (-0.005997, -0.008097, 0.006326), (0.006004, -0.008097, 0.006325), (0.007004, -0.008097, 0.006325), (0.007004, -0.008097, -0.008674), (-0.002497, -0.008097, 0.001326), (-0.004118, -0.008097, 0.009205), (0.002503, -0.008097, 0.001326), (0.002503, -0.008097, 0.001326), (-0.004118, -0.008097, 0.009205), (-0.003663, -0.008097, 0.008832), (-0.004939, -0.008097, 0.01074), (-0.004768, -0.008097, 0.01018), (-0.005997, -0.008097, 0.006326), (-0.005997, -0.008097, 0.006326), (-0.004768, -0.008097, 0.01018), (-0.004491, -0.008097, 0.00966), (0.003152, -0.008097, 0.008554), (0.00367, -0.008097, 0.008832), (0.002503, -0.008097, 0.001326), (0.002503, -0.008097, 0.001326), (0.00367, -0.008097, 0.008832), (0.004125, -0.008097, 0.009205), (0.002503, -0.008097, 0.001326), (0.004125, -0.008097, 0.009205), (0.004498, -0.008097, 0.009659), (-0.004491, -0.008097, 0.00966), (-0.004118, -0.008097, 0.009205), (-0.005997, -0.008097, 0.006326), (-0.005997, -0.008097, 0.006326), (-0.004118, -0.008097, 0.009205), (-0.002497, -0.008097, 0.001326), (-0.005997, -0.008097, 0.006326), (-0.002497, -0.008097, 0.001326), (-0.006997, -0.008097, 0.006326), (-0.006997, -0.008097, 0.006326), (-0.002497, -0.008097, 0.001326), (-0.002497, -0.008097, -0.006674), (-0.002497, -0.008097, -0.006674), (-0.006997, -0.008097, -0.008674), (-0.006997, -0.008097, 0.006326), (-0.006997, -0.008097, -0.008674), (-0.002497, -0.008097, -0.006674), (-0.003033, -0.008097, -0.008674), (-0.003663, -0.008097, 0.008832), (-0.003145, -0.008097, 0.008554), (0.002503, -0.008097, 0.001326), (0.002503, -0.008097, 0.001326), (-0.003145, -0.008097, 0.008554), (-0.002581, -0.008097, 0.008384), (0.004775, -0.008097, 0.01018), (0.006004, -0.008097, 0.006325), (0.004498, -0.008097, 0.009659), (0.004498, -0.008097, 0.009659), (0.006004, -0.008097, 0.006325), (0.007004, -0.008097, -0.008674), (0.004498, -0.008097, 0.009659), (0.007004, -0.008097, -0.008674), (0.002503, -0.008097, 0.001326), (0.002503, -0.008097, 0.001326), (0.007004, -0.008097, -0.008674), (0.00304, -0.008097, -0.008674), (0.002503, -0.008097, 0.001326), (0.00304, -0.008097, -0.008674), (0.002503, -0.008097, -0.006674), (0.004125, -0.008097, 0.03345), (0.003671, -0.008097, 0.03382), (0.006004, -0.008097, 0.03633), (0.006004, -0.008097, 0.03633), (0.003671, -0.008097, 0.03382), (0.003151, -0.008097, 0.0341), (-0.004491, -0.008097, 0.03299), (-0.004768, -0.008097, 0.03247), (-0.005997, -0.008097, 0.03633), (-0.004768, -0.008097, 0.03247), (-0.004938, -0.008097, 0.03191), (-0.005997, -0.008097, 0.03633), (-0.005997, -0.008097, 0.03633), (-0.004938, -0.008097, 0.03191), (-0.005997, -0.008097, 0.006326), (-0.005997, -0.008097, 0.006326), (-0.004938, -0.008097, 0.03191), (-0.004939, -0.008097, 0.01074), (-0.002581, -0.008097, 0.008384), (0.002588, -0.008097, 0.008384), (0.002503, -0.008097, 0.001326), (0.002503, -0.008097, 0.001326), (0.002588, -0.008097, 0.008384), (0.003152, -0.008097, 0.008554), (-0.005997, -0.008097, 0.03633), (-0.002582, -0.008097, 0.03427), (-0.003145, -0.008097, 0.0341), (0.004946, -0.008097, 0.03191), (0.004775, -0.008097, 0.03247), (0.006004, -0.008097, 0.03633), (0.006004, -0.008097, 0.03633), (0.004775, -0.008097, 0.03247), (0.004498, -0.008097, 0.03299), (0.006004, -0.008097, 0.03633), (0.004498, -0.008097, 0.03299), (0.004125, -0.008097, 0.03345), (-0.003145, -0.008097, 0.0341), (-0.003663, -0.008097, 0.03382), (-0.005997, -0.008097, 0.03633), (-0.005997, -0.008097, 0.03633), (-0.003663, -0.008097, 0.03382), (-0.004118, -0.008097, 0.03345), (-0.005997, -0.008097, 0.03633), (-0.004118, -0.008097, 0.03345), (-0.004491, -0.008097, 0.03299), (0.003151, -0.008097, 0.0341), (0.002589, -0.008097, 0.03427), (0.006004, -0.008097, 0.03633), (0.006004, -0.008097, 0.03633), (0.002589, -0.008097, 0.03427), (-0.005997, -0.008097, 0.03633), (-0.005997, -0.008097, 0.03633), (0.002589, -0.008097, 0.03427), (-0.002582, -0.008097, 0.03427), (0.004775, -0.008097, 0.01018), (0.004946, -0.008097, 0.01074), (0.006004, -0.008097, 0.006325), (0.006004, -0.008097, 0.006325), (0.004946, -0.008097, 0.01074), (0.006004, -0.008097, 0.03633), (0.006004, -0.008097, 0.03633), (0.004946, -0.008097, 0.01074), (0.004946, -0.008097, 0.03191), (-0.003033, 0.0109, -0.008674), (-0.006997, -0.008097, -0.008674), (-0.003033, -0.008097, -0.008674), (-0.006997, -0.008097, -0.008674), (-0.003033, 0.0109, -0.008674), (-0.006997, 0.0109, -0.008674), (-0.002497, 0.0109, 0.001326), (-0.006997, 0.0109, 0.001326), (-0.002497, 0.0109, -0.006674), (-0.002497, 0.0109, -0.006674), (-0.006997, 0.0109, 0.001326), (-0.006997, 0.0109, -0.008674), (-0.002497, 0.0109, -0.006674), (-0.006997, 0.0109, -0.008674), (-0.003033, 0.0109, -0.008674), (0.007004, 0.0109, 0.001326), (0.007004, 0.01002, 0.006325), (0.002503, 0.0109, 0.001326), (0.002503, 0.0109, 0.001326), (0.007004, 0.01002, 0.006325), (-0.006997, 0.01002, 0.006326), (0.002503, 0.0109, 0.001326), (-0.006997, 0.01002, 0.006326), (-0.002497, 0.0109, 0.001326), (-0.002497, 0.0109, 0.001326), (-0.006997, 0.01002, 0.006326), (-0.006997, 0.0109, 0.001326), (0.007004, 0.01002, 0.006325), (0.007004, -9.715e-05, 0.006325), (0.006004, 0.0009028, 0.006325), (0.007004, 0.01002, 0.006325), (0.006004, 0.0009028, 0.006325), (-0.006997, 0.01002, 0.006326), (-0.006997, 0.01002, 0.006326), (0.006004, 0.0009028, 0.006325), (-0.005997, 0.0009028, 0.006326), (-0.006997, 0.01002, 0.006326), (-0.005997, 0.0009028, 0.006326), (-0.006997, -9.715e-05, 0.006326), (-0.006996, 0.004837, -0.004093), (-0.002497, 0.004782, -0.003674), (-0.006997, 0.004837, -0.003255), (-0.006997, 0.004837, -0.003255), (-0.002497, 0.004782, -0.003674), (-0.002496, 0.004837, -0.003255), (-0.006997, 0.004837, -0.003255), (-0.002496, 0.004837, -0.003255), (-0.002496, 0.004999, -0.002863), (-0.006997, 0.004837, -0.003255), (-0.002496, 0.004999, -0.002863), (-0.006996, 0.004999, -0.002863), (-0.006996, 0.004999, -0.002863), (-0.002496, 0.004999, -0.002863), (-0.002497, 0.005257, -0.002527), (-0.006996, 0.004999, -0.002863), (-0.002497, 0.005257, -0.002527), (-0.006996, 0.005257, -0.002527), (-0.006996, 0.005257, -0.002527), (-0.002497, 0.005257, -0.002527), (-0.006997, 0.005983, -0.002108), (-0.006997, 0.005983, -0.002108), (-0.002497, 0.005257, -0.002527), (-0.002497, 0.005983, -0.002108), (-0.006997, 0.005983, -0.002108), (-0.002497, 0.005983, -0.002108), (-0.002496, 0.006403, -0.002053), (-0.006997, 0.005983, -0.002108), (-0.002496, 0.006403, -0.002053), (-0.006996, 0.006403, -0.002053), (-0.006996, 0.006403, -0.002053), (-0.002496, 0.006403, -0.002053), (-0.002497, 0.006823, -0.002108), (-0.006996, 0.006403, -0.002053), (-0.002497, 0.006823, -0.002108), (-0.006997, 0.006823, -0.002108), (-0.006997, 0.006823, -0.002108), (-0.002497, 0.006823, -0.002108), (-0.002497, 0.007214, -0.00227), (-0.006997, 0.006823, -0.002108), (-0.002497, 0.007214, -0.00227), (-0.006997, 0.007214, -0.00227), (-0.006997, 0.007214, -0.00227), (-0.002497, 0.007214, -0.00227), (-0.006996, 0.007807, -0.002863), (-0.006996, 0.007807, -0.002863), (-0.002497, 0.007214, -0.00227), (-0.002496, 0.007807, -0.002863), (-0.006996, 0.007807, -0.002863), (-0.002496, 0.007807, -0.002863), (-0.002496, 0.007969, -0.003255), (-0.006996, 0.007807, -0.002863), (-0.002496, 0.007969, -0.003255), (-0.006997, 0.007969, -0.003255), (-0.006997, 0.007969, -0.003255), (-0.002496, 0.007969, -0.003255), (-0.002497, 0.008024, -0.003674), (-0.006997, 0.007969, -0.003255), (-0.002497, 0.008024, -0.003674), (-0.006996, 0.007969, -0.004093), (-0.006996, 0.007969, -0.004093), (-0.002497, 0.008024, -0.003674), (-0.002496, 0.007807, -0.004485), (-0.006996, 0.007969, -0.004093), (-0.002496, 0.007807, -0.004485), (-0.006997, 0.007807, -0.004484), (-0.006997, 0.007807, -0.004484), (-0.002496, 0.007807, -0.004485), (-0.002497, 0.007549, -0.00482), (-0.006997, 0.007807, -0.004484), (-0.002497, 0.007549, -0.00482), (-0.006997, 0.007214, -0.005078), (-0.006997, 0.007214, -0.005078), (-0.002497, 0.007549, -0.00482), (-0.002497, 0.007214, -0.005078), (-0.006997, 0.007214, -0.005078), (-0.002497, 0.007214, -0.005078), (-0.006996, 0.006403, -0.005295), (-0.006996, 0.006403, -0.005295), (-0.002497, 0.007214, -0.005078), (-0.002496, 0.006403, -0.005295), (-0.006996, 0.006403, -0.005295), (-0.002496, 0.006403, -0.005295), (-0.002497, 0.005983, -0.00524), (-0.006996, 0.006403, -0.005295), (-0.002497, 0.005983, -0.00524), (-0.006997, 0.005593, -0.005078), (-0.006997, 0.005593, -0.005078), (-0.002497, 0.005983, -0.00524), (-0.002497, 0.005257, -0.00482), (-0.006997, 0.005593, -0.005078), (-0.002497, 0.005257, -0.00482), (-0.006997, 0.005257, -0.00482), (-0.006997, 0.005257, -0.00482), (-0.002497, 0.005257, -0.00482), (-0.002496, 0.004999, -0.004485), (-0.006997, 0.005257, -0.00482), (-0.002496, 0.004999, -0.004485), (-0.006997, 0.004999, -0.004484), (-0.006997, 0.004999, -0.004484), (-0.002496, 0.004999, -0.004485), (-0.006996, 0.004837, -0.004093), (-0.006996, 0.004837, -0.004093), (-0.002496, 0.004999, -0.004485), (-0.002497, 0.004782, -0.003674), (-0.006996, -0.005163, -0.004093), (-0.002497, -0.005218, -0.003674), (-0.006997, -0.005218, -0.003674), (-0.006997, -0.005218, -0.003674), (-0.002497, -0.005218, -0.003674), (-0.002496, -0.005163, -0.003255), (-0.006997, -0.005218, -0.003674), (-0.002496, -0.005163, -0.003255), (-0.006997, -0.005163, -0.003255), (-0.006997, -0.005163, -0.003255), (-0.002496, -0.005163, -0.003255), (-0.002496, -0.005001, -0.002863), (-0.006997, -0.005163, -0.003255), (-0.002496, -0.005001, -0.002863), (-0.006996, -0.005001, -0.002863), (-0.006996, -0.005001, -0.002863), (-0.002496, -0.005001, -0.002863), (-0.002497, -0.004743, -0.002527), (-0.006996, -0.005001, -0.002863), (-0.002497, -0.004743, -0.002527), (-0.006996, -0.004743, -0.002527), (-0.006996, -0.004743, -0.002527), (-0.002497, -0.004743, -0.002527), (-0.006997, -0.004017, -0.002108), (-0.006997, -0.004017, -0.002108), (-0.002497, -0.004743, -0.002527), (-0.002497, -0.004017, -0.002108), (-0.006997, -0.004017, -0.002108), (-0.002497, -0.004017, -0.002108), (-0.002496, -0.003597, -0.002053), (-0.006997, -0.004017, -0.002108), (-0.002496, -0.003597, -0.002053), (-0.006996, -0.003597, -0.002053), (-0.006996, -0.003597, -0.002053), (-0.002496, -0.003597, -0.002053), (-0.002497, -0.003177, -0.002108), (-0.006996, -0.003597, -0.002053), (-0.002497, -0.003177, -0.002108), (-0.006997, -0.003177, -0.002108), (-0.006997, -0.003177, -0.002108), (-0.002497, -0.003177, -0.002108), (-0.002497, -0.002786, -0.00227), (-0.006997, -0.003177, -0.002108), (-0.002497, -0.002786, -0.00227), (-0.006997, -0.002786, -0.00227), (-0.006997, -0.002786, -0.00227), (-0.002497, -0.002786, -0.00227), (-0.006996, -0.002451, -0.002527), (-0.006996, -0.002451, -0.002527), (-0.002497, -0.002786, -0.00227), (-0.002496, -0.002193, -0.002863), (-0.006996, -0.002451, -0.002527), (-0.002496, -0.002193, -0.002863), (-0.006996, -0.002193, -0.002863), (-0.006996, -0.002193, -0.002863), (-0.002496, -0.002193, -0.002863), (-0.002496, -0.002031, -0.003255), (-0.006996, -0.002193, -0.002863), (-0.002496, -0.002031, -0.003255), (-0.006997, -0.002031, -0.003255), (-0.006997, -0.002031, -0.003255), (-0.002496, -0.002031, -0.003255), (-0.002497, -0.001976, -0.003674), (-0.006997, -0.002031, -0.003255), (-0.002497, -0.001976, -0.003674), (-0.006996, -0.002031, -0.004093), (-0.006996, -0.002031, -0.004093), (-0.002497, -0.001976, -0.003674), (-0.002496, -0.002193, -0.004485), (-0.006996, -0.002031, -0.004093), (-0.002496, -0.002193, -0.004485), (-0.006997, -0.002193, -0.004484), (-0.006997, -0.002193, -0.004484), (-0.002496, -0.002193, -0.004485), (-0.002497, -0.002451, -0.00482), (-0.006997, -0.002193, -0.004484), (-0.002497, -0.002451, -0.00482), (-0.006997, -0.002786, -0.005078), (-0.006997, -0.002786, -0.005078), (-0.002497, -0.002451, -0.00482), (-0.002497, -0.002786, -0.005078), (-0.006997, -0.002786, -0.005078), (-0.002497, -0.002786, -0.005078), (-0.002497, -0.003177, -0.00524), (-0.006997, -0.002786, -0.005078), (-0.002497, -0.003177, -0.00524), (-0.006996, -0.003597, -0.005295), (-0.006996, -0.003597, -0.005295), (-0.002497, -0.003177, -0.00524), (-0.002496, -0.003597, -0.005295), (-0.006996, -0.003597, -0.005295), (-0.002496, -0.003597, -0.005295), (-0.002497, -0.004017, -0.00524), (-0.006996, -0.003597, -0.005295), (-0.002497, -0.004017, -0.00524), (-0.006997, -0.004407, -0.005078), (-0.006997, -0.004407, -0.005078), (-0.002497, -0.004017, -0.00524), (-0.002497, -0.004743, -0.00482), (-0.006997, -0.004407, -0.005078), (-0.002497, -0.004743, -0.00482), (-0.006997, -0.004743, -0.00482), (-0.006997, -0.004743, -0.00482), (-0.002497, -0.004743, -0.00482), (-0.002496, -0.005001, -0.004485), (-0.006997, -0.004743, -0.00482), (-0.002496, -0.005001, -0.004485), (-0.006997, -0.005001, -0.004484), (-0.006997, -0.005001, -0.004484), (-0.002496, -0.005001, -0.004485), (-0.002496, -0.005163, -0.004093), (-0.006997, -0.005001, -0.004484), (-0.002496, -0.005163, -0.004093), (-0.006996, -0.005163, -0.004093), (-0.006996, -0.005163, -0.004093), (-0.002496, -0.005163, -0.004093), (-0.002497, -0.005218, -0.003674), (-0.006997, -9.715e-05, 0.006326), (-0.006997, -9.715e-05, 0.03633), (-0.006997, -0.007097, 0.03633), (-0.006997, -0.007097, 0.006326), (-0.006996, -0.005163, -0.004093), (-0.006997, -0.005218, -0.003674), (-0.006997, -0.005218, -0.003674), (-0.006997, -0.005163, -0.003255), (-0.006997, -0.007097, 0.006326), (-0.006997, -0.007097, 0.006326), (-0.006997, -0.005163, -0.003255), (-0.006996, -0.005001, -0.002863), (-0.006997, -0.007097, 0.006326), (-0.006996, -0.005001, -0.002863), (-0.006996, -0.004743, -0.002527), (-0.006996, -0.004743, -0.002527), (-0.006997, -0.004017, -0.002108), (-0.006997, -0.007097, 0.006326), (-0.006997, -0.007097, 0.006326), (-0.006997, -0.004017, -0.002108), (-0.006997, -0.007097, 0.03633), (-0.006997, -0.007097, 0.03633), (-0.006997, -0.004017, -0.002108), (-0.006996, -0.003597, -0.002053), (-0.006997, -0.007097, 0.03633), (-0.006996, -0.003597, -0.002053), (-0.006997, -9.715e-05, 0.006326), (-0.006997, 0.004999, -0.004484), (-0.006996, 0.004837, -0.004093), (-0.006997, -9.715e-05, 0.006326), (-0.006997, -9.715e-05, 0.006326), (-0.006996, 0.004837, -0.004093), (-0.006997, 0.004837, -0.003255), (-0.006997, 0.004837, -0.003255), (-0.006996, 0.004999, -0.002863), (-0.006997, -9.715e-05, 0.006326), (-0.006997, -9.715e-05, 0.006326), (-0.006996, 0.004999, -0.002863), (-0.006996, 0.005257, -0.002527), (-0.006997, -9.715e-05, 0.006326), (-0.006996, 0.005257, -0.002527), (-0.006997, 0.005983, -0.002108), (-0.006996, 0.007807, -0.002863), (-0.006997, 0.0109, 0.001326), (-0.006997, 0.007214, -0.00227), (-0.006997, 0.007214, -0.00227), (-0.006997, 0.0109, 0.001326), (-0.006997, 0.01002, 0.006326), (-0.006997, -9.715e-05, 0.006326), (-0.006997, 0.005983, -0.002108), (-0.006996, 0.006403, -0.002053), (-0.006997, -9.715e-05, 0.006326), (-0.006996, 0.006403, -0.002053), (-0.006997, 0.01002, 0.006326), (-0.006997, 0.01002, 0.006326), (-0.006996, 0.006403, -0.002053), (-0.006997, 0.006823, -0.002108), (-0.006997, 0.01002, 0.006326), (-0.006997, 0.006823, -0.002108), (-0.006997, 0.007214, -0.00227), (-0.006997, -0.004743, -0.00482), (-0.006997, -0.008097, -0.008674), (-0.006997, -0.004407, -0.005078), (-0.006996, -0.003597, -0.002053), (-0.006997, -0.003177, -0.002108), (-0.006997, -9.715e-05, 0.006326), (-0.006997, -9.715e-05, 0.006326), (-0.006997, -0.003177, -0.002108), (-0.006997, -0.002786, -0.00227), (-0.006997, -9.715e-05, 0.006326), (-0.006997, -0.002786, -0.00227), (-0.006997, 0.004999, -0.004484), (-0.006997, 0.004999, -0.004484), (-0.006997, -0.002786, -0.00227), (-0.006996, -0.002451, -0.002527), (-0.006997, 0.004999, -0.004484), (-0.006996, -0.002451, -0.002527), (-0.006997, 0.005257, -0.00482), (-0.006997, 0.005257, -0.00482), (-0.006996, -0.002451, -0.002527), (-0.006997, 0.005593, -0.005078), (-0.006997, 0.0109, 0.001326), (-0.006996, 0.007807, -0.002863), (-0.006997, 0.007969, -0.003255), (-0.006997, 0.0109, 0.001326), (-0.006997, 0.007969, -0.003255), (-0.006997, 0.0109, -0.008674), (-0.006997, 0.0109, -0.008674), (-0.006997, 0.007969, -0.003255), (-0.006996, 0.007969, -0.004093), (-0.006996, 0.007969, -0.004093), (-0.006997, 0.007807, -0.004484), (-0.006997, 0.0109, -0.008674), (-0.006997, 0.0109, -0.008674), (-0.006997, 0.007807, -0.004484), (-0.006997, 0.007214, -0.005078), (-0.006997, 0.005593, -0.005078), (-0.006996, -0.002451, -0.002527), (-0.006996, -0.002193, -0.002863), (-0.006997, 0.005593, -0.005078), (-0.006996, -0.002193, -0.002863), (-0.006997, -0.002031, -0.003255), (-0.006997, 0.007214, -0.005078), (-0.006996, 0.006403, -0.005295), (-0.006997, 0.0109, -0.008674), (-0.006997, 0.0109, -0.008674), (-0.006996, 0.006403, -0.005295), (-0.006997, 0.005593, -0.005078), (-0.006997, 0.0109, -0.008674), (-0.006997, -0.002786, -0.005078), (-0.006996, -0.003597, -0.005295), (-0.006996, -0.003597, -0.005295), (-0.006997, -0.008097, -0.008674), (-0.006997, 0.0109, -0.008674), (-0.006997, -0.008097, -0.008674), (-0.006996, -0.003597, -0.005295), (-0.006997, -0.004407, -0.005078), (-0.006997, -0.007097, 0.006326), (-0.006997, -0.008097, 0.006326), (-0.006996, -0.005163, -0.004093), (-0.006997, -0.008097, 0.006326), (-0.006997, -0.008097, -0.008674), (-0.006996, -0.005163, -0.004093), (-0.006996, -0.005163, -0.004093), (-0.006997, -0.008097, -0.008674), (-0.006997, -0.005001, -0.004484), (-0.006997, -0.005001, -0.004484), (-0.006997, -0.008097, -0.008674), (-0.006997, -0.004743, -0.00482), (-0.006997, -0.002031, -0.003255), (-0.006996, -0.002031, -0.004093), (-0.006997, 0.005593, -0.005078), (-0.006997, 0.005593, -0.005078), (-0.006996, -0.002031, -0.004093), (-0.006997, 0.0109, -0.008674), (-0.006997, 0.0109, -0.008674), (-0.006996, -0.002031, -0.004093), (-0.006997, -0.002193, -0.004484), (-0.006997, 0.0109, -0.008674), (-0.006997, -0.002193, -0.004484), (-0.006997, -0.002786, -0.005078)], [], [(0, 1, 2), (3, 4, 5), (6, 7, 8), (9, 10, 11), (12, 13, 14), (15, 16, 17), (18, 19, 20), (21, 22, 23), (24, 25, 26), (27, 28, 29), (30, 31, 32), (33, 34, 35), (36, 37, 38), (39, 40, 41), (42, 43, 44), (45, 46, 47), (48, 49, 50), (51, 52, 53), (54, 55, 56), (57, 58, 59), (60, 61, 62), (63, 64, 65), (66, 67, 68), (69, 70, 71), (72, 73, 74), (75, 76, 77), (78, 79, 80), (81, 82, 83), (84, 85, 86), (87, 88, 89), (90, 91, 92), (93, 94, 95), (96, 97, 98), (99, 100, 101), (102, 103, 104), (105, 106, 107), (108, 109, 110), (111, 112, 113), (114, 115, 116), (117, 118, 119), (120, 121, 122), (123, 124, 125), (126, 127, 128), (129, 130, 131), (132, 133, 134), (135, 136, 137), (138, 139, 140), (141, 142, 143), (144, 145, 146), (147, 148, 149), (150, 151, 152), (153, 154, 155), (156, 157, 158), (159, 160, 161), (162, 163, 164), (165, 166, 167), (168, 169, 170), (171, 172, 173), (174, 175, 176), (177, 178, 179), (180, 181, 182), (183, 184, 185), (186, 187, 188), (189, 190, 191), (192, 193, 194), (195, 196, 197), (198, 199, 200), (201, 202, 203), (204, 205, 206), (207, 208, 209), (210, 211, 212), (213, 214, 215), (216, 217, 218), (219, 220, 221), (222, 223, 224), (225, 226, 227), (228, 229, 230), (231, 232, 233), (234, 235, 236), (237, 238, 239), (240, 241, 242), (243, 244, 245), (246, 247, 248), (249, 250, 251), (252, 253, 254), (255, 256, 257), (258, 259, 260), (261, 262, 263), (264, 265, 266), (267, 268, 269), (270, 271, 272), (273, 274, 275), (276, 277, 278), (279, 280, 281), (282, 283, 284), (285, 286, 287), (288, 289, 290), (291, 292, 293), (294, 295, 296), (297, 298, 299), (300, 301, 302), (303, 304, 305), (306, 307, 308), (309, 310, 311), (312, 313, 314), (315, 316, 317), (318, 319, 320), (321, 322, 323), (324, 325, 326), (327, 328, 329), (330, 331, 332), (333, 334, 335), (336, 337, 338), (339, 340, 341), (342, 343, 344), (345, 346, 347), (348, 349, 350), (351, 352, 353), (354, 355, 356), (357, 358, 359), (360, 361, 362), (363, 364, 365), (366, 367, 368), (369, 370, 371), (372, 373, 374), (375, 376, 377), (378, 379, 380), (381, 382, 383), (384, 385, 386), (387, 388, 389), (390, 391, 392), (393, 394, 395), (396, 397, 398), (399, 400, 401), (402, 403, 404), (405, 406, 407), (408, 409, 410), (411, 412, 413), (414, 415, 416), (417, 418, 419), (420, 421, 422), (423, 424, 425), (426, 427, 428), (429, 430, 431), (432, 433, 434), (435, 436, 437), (438, 439, 440), (441, 442, 443), (444, 445, 446), (447, 448, 449), (450, 451, 452), (453, 454, 455), (456, 457, 458), (459, 460, 461), (462, 463, 464), (465, 466, 467), (468, 469, 470), (471, 472, 473), (474, 475, 476), (477, 478, 479), (480, 481, 482), (483, 484, 485), (486, 487, 488), (489, 490, 491), (492, 493, 494), (495, 496, 497), (498, 499, 500), (501, 502, 503), (504, 505, 506), (507, 508, 509), (510, 511, 512), (513, 514, 515), (516, 517, 518), (519, 520, 521), (522, 523, 524), (525, 526, 527), (528, 529, 530), (531, 532, 533), (534, 535, 536), (537, 538, 539), (540, 541, 542), (543, 544, 545), (546, 547, 548), (549, 550, 551), (552, 553, 554), (555, 556, 557), (558, 559, 560), (561, 562, 563), (564, 565, 566), (567, 568, 569), (570, 571, 572), (573, 574, 575), (576, 577, 578), (579, 580, 581), (582, 583, 584), (585, 586, 587), (588, 589, 590), (591, 592, 593), (594, 595, 596), (597, 598, 599), (600, 601, 602), (603, 604, 605), (606, 607, 608), (609, 610, 611), (612, 613, 614), (615, 616, 617), (618, 619, 620), (621, 622, 623), (624, 625, 626), (627, 628, 629), (630, 631, 632), (633, 634, 635), (636, 637, 638), (639, 640, 641), (642, 643, 644), (645, 646, 647), (648, 649, 650), (651, 652, 653), (654, 655, 656), (657, 658, 659), (660, 661, 662), (663, 664, 665), (666, 667, 668), (669, 670, 671), (672, 673, 674), (675, 676, 677), (678, 679, 680), (681, 682, 683), (684, 685, 686), (687, 688, 689), (690, 691, 692), (693, 694, 695), (696, 697, 698), (699, 700, 701), (702, 703, 704), (705, 706, 707), (708, 709, 710), (711, 712, 713), (714, 715, 716), (717, 718, 719), (720, 721, 722), (723, 724, 725), (726, 727, 728), (729, 730, 731), (732, 733, 734), (735, 736, 737), (738, 739, 740), (741, 742, 743), (744, 745, 746), (747, 748, 749), (750, 751, 752), (753, 754, 755), (756, 757, 758), (759, 760, 761), (762, 763, 764), (765, 766, 767), (768, 769, 770), (771, 772, 773), (774, 775, 776), (777, 778, 779), (780, 781, 782), (783, 784, 785), (786, 787, 788), (789, 790, 791), (792, 793, 794), (795, 796, 797), (798, 799, 800), (801, 802, 803), (804, 805, 806), (807, 808, 809), (810, 811, 812), (813, 814, 815), (816, 817, 818), (819, 820, 821), (822, 823, 824), (825, 826, 827), (828, 829, 830), (831, 832, 833), (834, 835, 836), (837, 838, 839), (840, 841, 842), (843, 844, 845), (846, 847, 848), (849, 850, 851), (852, 853, 854), (855, 856, 857), (858, 859, 860), (861, 862, 863), (864, 865, 866), (867, 868, 869), (870, 871, 872), (873, 874, 875), (876, 877, 878), (879, 880, 881), (882, 883, 884), (885, 886, 887), (888, 889, 890), (891, 892, 893), (894, 895, 896), (897, 898, 899), (900, 901, 902), (903, 904, 905), (906, 907, 908), (909, 910, 911), (912, 913, 914), (915, 916, 917), (918, 919, 920), (921, 922, 923), (924, 925, 926), (927, 928, 929), (930, 931, 932), (933, 934, 935), (936, 937, 938), (939, 940, 941), (942, 943, 944), (945, 946, 947), (948, 949, 950), (951, 952, 953), (954, 955, 956), (957, 958, 959), (960, 961, 962), (963, 964, 965), (966, 967, 968), (969, 970, 971), (972, 973, 974), (975, 976, 977), (978, 979, 980), (981, 982, 983), (984, 985, 986), (987, 988, 989), (990, 991, 992), (993, 994, 995), (996, 997, 998), (999, 1000, 1001), (1002, 1003, 1004), (1005, 1006, 1007), (1008, 1009, 1010), (1011, 1012, 1013), (1014, 1015, 1016), (1017, 1018, 1019), (1020, 1021, 1022), (1023, 1024, 1025), (1026, 1027, 1028), (1029, 1030, 1031), (1032, 1033, 1034), (1035, 1036, 1037), (1038, 1039, 1040), (1041, 1042, 1043), (1044, 1045, 1046), (1047, 1048, 1049), (1050, 1051, 1052), (1053, 1054, 1055), (1056, 1057, 1058), (1059, 1060, 1061), (1062, 1063, 1064), (1065, 1066, 1067), (1068, 1069, 1070), (1071, 1072, 1073), (1074, 1075, 1076), (1077, 1078, 1079), (1080, 1081, 1082), (1083, 1084, 1085), (1086, 1087, 1088), (1089, 1090, 1091), (1092, 1093, 1094), (1095, 1096, 1097), (1098, 1099, 1100), (1101, 1102, 1103), (1104, 1105, 1106), (1107, 1108, 1109), (1110, 1111, 1112), (1113, 1114, 1115), (1116, 1117, 1118), (1119, 1120, 1121), (1122, 1123, 1124), (1125, 1126, 1127), (1128, 1129, 1130), (1131, 1132, 1133), (1134, 1135, 1136), (1137, 1138, 1139), (1140, 1141, 1142), (1143, 1144, 1145), (1146, 1147, 1148), (1149, 1150, 1151), (1152, 1153, 1154), (1155, 1156, 1157), (1158, 1159, 1160), (1161, 1162, 1163), (1164, 1165, 1166), (1167, 1168, 1169), (1170, 1171, 1172), (1173, 1174, 1175), (1176, 1177, 1178), (1179, 1180, 1181), (1182, 1183, 1184), (1185, 1186, 1187), (1188, 1189, 1190), (1191, 1192, 1193), (1194, 1195, 1196), (1197, 1198, 1199), (1200, 1201, 1202), (1203, 1204, 1205), (1206, 1207, 1208), (1209, 1210, 1211), (1212, 1213, 1214), (1215, 1216, 1217), (1218, 1219, 1220), (1221, 1222, 1223), (1224, 1225, 1226), (1227, 1228, 1229), (1230, 1231, 1232), (1233, 1234, 1235), (1236, 1237, 1238), (1239, 1240, 1241), (1242, 1243, 1244), (1245, 1246, 1247), (1248, 1249, 1250), (1251, 1252, 1253), (1254, 1255, 1256), (1257, 1258, 1259), (1260, 1261, 1262), (1263, 1264, 1265), (1266, 1267, 1268), (1269, 1270, 1271), (1272, 1273, 1274), (1275, 1276, 1277), (1278, 1279, 1280), (1281, 1282, 1283), (1284, 1285, 1286), (1287, 1288, 1289), (1290, 1291, 1292), (1293, 1294, 1295), (1296, 1297, 1298), (1299, 1300, 1301), (1302, 1303, 1304), (1305, 1306, 1307), (1308, 1309, 1310), (1311, 1312, 1313), (1314, 1315, 1316), (1317, 1318, 1319), (1320, 1321, 1322), (1323, 1324, 1325), (1326, 1327, 1328), (1329, 1330, 1331), (1332, 1333, 1334), (1335, 1336, 1337), (1338, 1339, 1340), (1341, 1342, 1343), (1344, 1345, 1346), (1347, 1348, 1349), (1350, 1351, 1352), (1353, 1354, 1355), (1356, 1357, 1358), (1359, 1360, 1361), (1362, 1363, 1364), (1365, 1366, 1367), (1368, 1369, 1370), (1371, 1372, 1373), (1374, 1375, 1376), (1377, 1378, 1379), (1380, 1381, 1382), (1383, 1384, 1385), (1386, 1387, 1388), (1389, 1390, 1391), (1392, 1393, 1394), (1395, 1396, 1397), (1398, 1399, 1400), (1401, 1402, 1403), (1404, 1405, 1406), (1407, 1408, 1409), (1410, 1411, 1412), (1413, 1414, 1415), (1416, 1417, 1418), (1419, 1420, 1421), (1422, 1423, 1424), (1425, 1426, 1427), (1428, 1429, 1430), (1431, 1432, 1433), (1434, 1435, 1436), (1437, 1438, 1439), (1440, 1441, 1442), (1443, 1444, 1445), (1446, 1447, 1448), (1449, 1450, 1451), (1452, 1453, 1454), (1455, 1456, 1457), (1458, 1459, 1460), (1461, 1462, 1463), (1464, 1465, 1466), (1467, 1468, 1469), (1470, 1471, 1472), (1473, 1474, 1475), (1476, 1477, 1478), (1479, 1480, 1481), (1482, 1483, 1484), (1485, 1486, 1487), (1488, 1489, 1490), (1491, 1492, 1493), (1494, 1495, 1496), (1497, 1498, 1499), (1500, 1501, 1502), (1503, 1504, 1505), (1506, 1507, 1508), (1509, 1510, 1511), (1512, 1513, 1514), (1515, 1516, 1517), (1518, 1519, 1520), (1521, 1522, 1523), (1524, 1525, 1526), (1527, 1528, 1529), (1530, 1531, 1532), (1533, 1534, 1535), (1536, 1537, 1538), (1539, 1540, 1541), (1542, 1543, 1544), (1545, 1546, 1547), (1548, 1549, 1550), (1551, 1552, 1553), (1554, 1555, 1556), (1557, 1558, 1559), (1560, 1561, 1562), (1563, 1564, 1565), (1566, 1567, 1568), (1569, 1570, 1571), (1572, 1573, 1574), (1575, 1576, 1577), (1578, 1579, 1580), (1581, 1582, 1583), (1584, 1585, 1586), (1587, 1588, 1589), (1590, 1591, 1592), (1593, 1594, 1595), (1596, 1597, 1598), (1599, 1600, 1601), (1602, 1603, 1604), (1605, 1606, 1607), (1608, 1609, 1610), (1611, 1612, 1613), (1614, 1615, 1616), (1617, 1618, 1619), (1620, 1621, 1622), (1623, 1624, 1625), (1626, 1627, 1628), (1629, 1630, 1631), (1632, 1633, 1634), (1635, 1636, 1637), (1638, 1639, 1640), (1641, 1642, 1643), (1644, 1645, 1646), (1647, 1648, 1649), (1650, 1651, 1652), (1653, 1654, 1655), (1656, 1657, 1658), (1659, 1660, 1661), (1662, 1663, 1664), (1665, 1666, 1667), (1668, 1669, 1670), (1671, 1672, 1673), (1674, 1675, 1676), (1677, 1678, 1679), (1680, 1681, 1682), (1683, 1684, 1685), (1686, 1687, 1688), (1689, 1690, 1691), (1692, 1693, 1694), (1695, 1696, 1697), (1698, 1699, 1700), (1701, 1702, 1703), (1704, 1705, 1706), (1707, 1708, 1709), (1710, 1711, 1712), (1713, 1714, 1715), (1716, 1717, 1718), (1719, 1720, 1721), (1722, 1723, 1724), (1725, 1726, 1727), (1728, 1729, 1730), (1731, 1732, 1733), (1734, 1735, 1736), (1737, 1738, 1739), (1740, 1741, 1742), (1743, 1744, 1745), (1746, 1747, 1748), (1749, 1750, 1751), (1752, 1753, 1754), (1755, 1756, 1757), (1758, 1759, 1760), (1761, 1762, 1763), (1764, 1765, 1766), (1767, 1768, 1769), (1770, 1771, 1772), (1773, 1774, 1775), (1776, 1777, 1778), (1779, 1780, 1781), (1782, 1783, 1784), (1785, 1786, 1787), (1788, 1789, 1790), (1791, 1792, 1793), (1794, 1795, 1796), (1797, 1798, 1799), (1800, 1801, 1802), (1803, 1804, 1805), (1806, 1807, 1808), (1809, 1810, 1811), (1812, 1813, 1814), (1815, 1816, 1817), (1818, 1819, 1820), (1821, 1822, 1823), (1824, 1825, 1826), (1827, 1828, 1829), (1830, 1831, 1832), (1833, 1834, 1835), (1836, 1837, 1838), (1839, 1840, 1841), (1842, 1843, 1844), (1845, 1846, 1847), (1848, 1849, 1850), (1851, 1852, 1853), (1854, 1855, 1856), (1857, 1858, 1859), (1860, 1861, 1862), (1863, 1864, 1865), (1866, 1867, 1868), (1869, 1870, 1871), (1872, 1873, 1874), (1875, 1876, 1877), (1878, 1879, 1880), (1881, 1882, 1883), (1884, 1885, 1886), (1887, 1888, 1889), (1890, 1891, 1892), (1893, 1894, 1895), (1896, 1897, 1898), (1899, 1900, 1901), (1902, 1903, 1904), (1905, 1906, 1907), (1908, 1909, 1910), (1911, 1912, 1913), (1914, 1915, 1916), (1917, 1918, 1919), (1920, 1921, 1922), (1923, 1924, 1925), (1926, 1927, 1928), (1929, 1930, 1931), (1932, 1933, 1934), (1935, 1936, 1937), (1938, 1939, 1940), (1941, 1942, 1943), (1944, 1945, 1946), (1947, 1948, 1949), (1950, 1951, 1952), (1953, 1954, 1955), (1956, 1957, 1958), (1959, 1960, 1961), (1962, 1963, 1964), (1965, 1966, 1967), (1968, 1969, 1970), (1971, 1972, 1973), (1974, 1975, 1976), (1977, 1978, 1979), (1980, 1981, 1982), (1983, 1984, 1985), (1986, 1987, 1988), (1989, 1990, 1991), (1992, 1993, 1994), (1995, 1996, 1997), (1998, 1999, 2000), (2001, 2002, 2003), (2004, 2005, 2006), (2007, 2008, 2009), (2010, 2011, 2012), (2013, 2014, 2015), (2016, 2017, 2018), (2019, 2020, 2021), (2022, 2023, 2024), (2025, 2026, 2027), (2028, 2029, 2030), (2031, 2032, 2033), (2034, 2035, 2036), (2037, 2038, 2039), (2040, 2041, 2042), (2043, 2044, 2045), (2046, 2047, 2048), (2049, 2050, 2051), (2052, 2053, 2054), (2055, 2056, 2057), (2058, 2059, 2060), (2061, 2062, 2063), (2064, 2065, 2066), (2067, 2068, 2069), (2070, 2071, 2072), (2073, 2074, 2075), (2076, 2077, 2078), (2079, 2080, 2081), (2082, 2083, 2084), (2085, 2086, 2087), (2088, 2089, 2090), (2091, 2092, 2093), (2094, 2095, 2096), (2097, 2098, 2099), (2100, 2101, 2102), (2103, 2104, 2105), (2106, 2107, 2108), (2109, 2110, 2111), (2112, 2113, 2114), (2115, 2116, 2117), (2118, 2119, 2120), (2121, 2122, 2123), (2124, 2125, 2126), (2127, 2128, 2129), (2130, 2131, 2132), (2133, 2134, 2135), (2136, 2137, 2138), (2139, 2140, 2141), (2142, 2143, 2144), (2145, 2146, 2147), (2148, 2149, 2150), (2151, 2152, 2153), (2154, 2155, 2156), (2157, 2158, 2159), (2160, 2161, 2162), (2163, 2164, 2165), (2166, 2167, 2168), (2169, 2170, 2171), (2172, 2173, 2174), (2175, 2176, 2177), (2178, 2179, 2180), (2181, 2182, 2183), (2184, 2185, 2186), (2187, 2188, 2189), (2190, 2191, 2192), (2193, 2194, 2195), (2196, 2197, 2198), (2199, 2200, 2201), (2202, 2203, 2204), (2205, 2206, 2207), (2208, 2209, 2210), (2211, 2212, 2213), (2214, 2215, 2216), (2217, 2218, 2219), (2220, 2221, 2222), (2223, 2224, 2225), (2226, 2227, 2228), (2229, 2230, 2231), (2232, 2233, 2234), (2235, 2236, 2237), (2238, 2239, 2240), (2241, 2242, 2243), (2244, 2245, 2246), (2247, 2248, 2249), (2250, 2251, 2252), (2253, 2254, 2255), (2256, 2257, 2258), (2259, 2260, 2261), (2262, 2263, 2264), (2265, 2266, 2267), (2268, 2269, 2270), (2271, 2272, 2273), (2274, 2275, 2276), (2277, 2278, 2279), (2280, 2281, 2282), (2283, 2284, 2285), (2286, 2287, 2288), (2289, 2290, 2291), (2292, 2293, 2294), (2295, 2296, 2297), (2298, 2299, 2300), (2301, 2302, 2303), (2304, 2305, 2306), (2307, 2308, 2309), (2310, 2311, 2312), (2313, 2314, 2315), (2316, 2317, 2318), (2319, 2320, 2321), (2322, 2323, 2324), (2325, 2326, 2327), (2328, 2329, 2330), (2331, 2332, 2333), (2334, 2335, 2336), (2337, 2338, 2339), (2340, 2341, 2342), (2343, 2344, 2345), (2346, 2347, 2348), (2349, 2350, 2351), (2352, 2353, 2354), (2355, 2356, 2357), (2358, 2359, 2360), (2361, 2362, 2363), (2364, 2365, 2366), (2367, 2368, 2369), (2370, 2371, 2372), (2373, 2374, 2375), (2376, 2377, 2378), (2379, 2380, 2381), (2382, 2383, 2384), (2385, 2386, 2387), (2388, 2389, 2390), (2391, 2392, 2393), (2394, 2395, 2396), (2397, 2398, 2399), (2400, 2401, 2402), (2403, 2404, 2405), (2406, 2407, 2408), (2409, 2410, 2411), (2412, 2413, 2414), (2415, 2416, 2417), (2418, 2419, 2420), (2421, 2422, 2423), (2424, 2425, 2426), (2427, 2428, 2429), (2430, 2431, 2432), (2433, 2434, 2435), (2436, 2437, 2438), (2439, 2440, 2441), (2442, 2443, 2444), (2445, 2446, 2447), (2448, 2449, 2450), (2451, 2452, 2453), (2454, 2455, 2456), (2457, 2458, 2459), (2460, 2461, 2462), (2463, 2464, 2465), (2466, 2467, 2468), (2469, 2470, 2471), (2472, 2473, 2474), (2475, 2476, 2477), (2478, 2479, 2480), (2481, 2482, 2483), (2484, 2485, 2486), (2487, 2488, 2489), (2490, 2491, 2492), (2493, 2494, 2495), (2496, 2497, 2498), (2499, 2500, 2501), (2502, 2503, 2504), (2505, 2506, 2507), (2508, 2509, 2510), (2511, 2512, 2513), (2514, 2515, 2516), (2517, 2518, 2519), (2520, 2521, 2522), (2523, 2524, 2525), (2526, 2527, 2528), (2529, 2530, 2531), (2532, 2533, 2534), (2535, 2536, 2537), (2538, 2539, 2540), (2541, 2542, 2543), (2544, 2545, 2546), (2547, 2548, 2549), (2550, 2551, 2552), (2553, 2554, 2555), (2556, 2557, 2558), (2559, 2560, 2561), (2562, 2563, 2564), (2565, 2566, 2567), (2568, 2569, 2570), (2571, 2572, 2573), (2574, 2575, 2576), (2577, 2578, 2579), (2580, 2581, 2582), (2583, 2584, 2585), (2586, 2587, 2588), (2589, 2590, 2591), (2592, 2593, 2594), (2595, 2596, 2597), (2598, 2599, 2600), (2601, 2602, 2603), (2604, 2605, 2606), (2607, 2608, 2609), (2610, 2611, 2612), (2613, 2614, 2615), (2616, 2617, 2618), (2619, 2620, 2621), (2622, 2623, 2624), (2625, 2626, 2627), (2628, 2629, 2630), (2631, 2632, 2633), (2634, 2635, 2636), (2637, 2638, 2639), (2640, 2641, 2642), (2643, 2644, 2645), (2646, 2647, 2648), (2649, 2650, 2651), (2652, 2653, 2654), (2655, 2656, 2657), (2658, 2659, 2660), (2661, 2662, 2663), (2664, 2665, 2666), (2667, 2668, 2669), (2670, 2671, 2672), (2673, 2674, 2675), (2676, 2677, 2678), (2679, 2680, 2681), (2682, 2683, 2684), (2685, 2686, 2687), (2688, 2689, 2690), (2691, 2692, 2693), (2694, 2695, 2696), (2697, 2698, 2699), (2700, 2701, 2702), (2703, 2704, 2705), (2706, 2707, 2708), (2709, 2710, 2711), (2712, 2713, 2714), (2715, 2716, 2717), (2718, 2719, 2720), (2721, 2722, 2723), (2724, 2725, 2726), (2727, 2728, 2729), (2730, 2731, 2732), (2733, 2734, 2735), (2736, 2737, 2738), (2739, 2740, 2741), (2742, 2743, 2744), (2745, 2746, 2747), (2748, 2749, 2750), (2751, 2752, 2753), (2754, 2755, 2756), (2757, 2758, 2759), (2760, 2761, 2762), (2763, 2764, 2765)])
me_mesh_006_mesh.materials.append(mat_white_002_materia_000)
me_mesh_006_mesh.use_remesh_preserve_volume = False
me_mesh_006_mesh.use_remesh_preserve_attributes = False
me_mesh_006_mesh.use_mirror_vertex_groups = False
me_mesh_006_mesh.update()

# ---- objects
ob_gripper_left_finger = bpy.data.objects.new('gripper_left_finger', me_mesh_006_mesh)

# ---- transforms, parenting, visibility, modifiers, constraints
ob_gripper_left_finger.location = (0.0, 0.0, 0.0)
ob_gripper_left_finger.lineart.crease_threshold = 0.0

# ---- collection membership
col_collection_1.objects.link(ob_gripper_left_finger)

# ---- scene / render settings (as saved in the file)
scene.frame_start = 1; scene.frame_end = 250; scene.frame_set(54)
scene.render.engine = 'BLENDER_EEVEE_NEXT'
scene.render.image_settings.color_mode = 'RGB'
scene.render.image_settings.compression = 90
scene.render.resolution_percentage = 50
scene.render.dither_intensity = 0.0
scene.render.bake_margin = 2
scene.render.bake_bias = 0.0
scene.cycles.use_denoising = False
scene.cycles.samples = 10
scene.cycles.sampling_pattern = 'TABULATED_SOBOL'
scene.cycles.light_sampling_threshold = 0.0
scene.cycles.use_adaptive_sampling = False
scene.cycles.use_light_tree = False
scene.cycles.blur_glossy = 0.0
scene.cycles.volume_bounces = 1
scene.cycles.pixel_filter_type = 'GAUSSIAN'
scene.cycles.sample_clamp_indirect = 0.0
scene.view_settings.view_transform = 'Standard'
bpy.context.view_layer.update()

# ---- added for rendering (the .blend has no active camera and no usable light): camera, sun
cam_auto = bpy.data.cameras.new('AutoCamera')
cam_auto.lens = 50.0
cam_auto.sensor_width = 36.0
cam_auto.clip_end = 1000.0
ob_auto_camera = bpy.data.objects.new('AutoCamera', cam_auto)
scene.collection.objects.link(ob_auto_camera)
ob_auto_camera.location = (0.185048, -0.220651, 0.161862)
ob_auto_camera.rotation_euler = (1.09748, -7.21219e-08, 0.694738)
scene.camera = ob_auto_camera
light_auto_sun = bpy.data.lights.new('AutoSun', 'SUN')
light_auto_sun.energy = 3.0
light_auto_sun.angle = 0.0523599
ob_auto_sun = bpy.data.objects.new('AutoSun', light_auto_sun)
scene.collection.objects.link(ob_auto_sun)
ob_auto_sun.rotation_euler = (0.872665, 0.174533, 0.523599)
bpy.context.view_layer.update()
